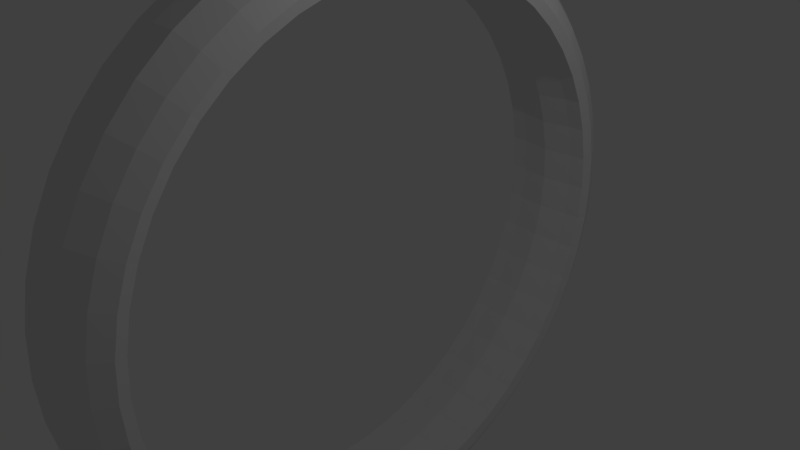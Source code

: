 # Source: Tor.blend  (saved by Blender 2.78.0; exported with 4.5.12 LTS)
import bpy
from mathutils import Matrix  # noqa: F401  (used for matrix-valued properties, if any)

bpy.ops.wm.read_factory_settings(use_empty=True)
scene = bpy.context.scene
scene.name = 'Scene'

# ---- collections
col_collection_1 = bpy.data.collections.new('Collection 1'); scene.collection.children.link(col_collection_1)

# ---- world
world_world = bpy.data.worlds.new('World'); scene.world = world_world
world_world.color = (0.05088, 0.05088, 0.05088)
world_world.use_sun_shadow = False
world_world.sun_shadow_jitter_overblur = 0.0
world_world.cycles.sampling_method = 'MANUAL'

# ---- cameras
cam_camera = bpy.data.cameras.new('Camera')
cam_camera.clip_end = 100.0
cam_camera.lens = 35.0
cam_camera.sensor_width = 32.0
cam_camera.sensor_height = 18.0
cam_camera.ortho_scale = 7.314
cam_camera.dof.focus_distance = 0.0
cam_camera.dof.aperture_fstop = 128.0

# ---- lights
light_lamp = bpy.data.lights.new('Lamp', 'POINT')
light_lamp.transmission_factor = 0.0
light_lamp.cutoff_distance = 30.0
light_lamp.energy = 100.0
light_lamp.shadow_buffer_clip_start = 1.001
light_lamp.shadow_soft_size = 0.1
light_lamp.shadow_maximum_resolution = 0.006
light_lamp.use_absolute_resolution = True

# ---- meshes
me_torus = bpy.data.meshes.new('Torus')
me_torus.from_pydata([(4.285, -0.0004575, -9.122e-08), (4.259, -0.001539, 0.3137), (4.048, -0.003571, 0.5584), (3.816, -0.006598, 0.6841), (3.671, -0.01032, 0.6514), (3.663, -0.01563, 0.4192), (3.603, -0.01606, -7.65e-08), (3.663, -0.01563, -0.4192), (3.671, -0.01032, -0.6514), (3.816, -0.006598, -0.6841), (4.048, -0.003571, -0.5584), (4.259, -0.001539, -0.3137), (4.248, 0.5588, -9.043e-08), (4.222, 0.5543, 0.3137), (4.012, 0.5247, 0.5583), (3.783, 0.4916, 0.684), (3.64, 0.469, 0.6513), (3.631, 0.4627, 0.4191), (3.572, 0.4544, -7.582e-08), (3.631, 0.4627, -0.4191), (3.64, 0.469, -0.6513), (3.783, 0.4916, -0.684), (4.012, 0.5247, -0.5583), (4.222, 0.5543, -0.3137), (4.138, 1.108, -8.808e-08), (4.113, 1.101, 0.3136), (3.909, 1.044, 0.5583), (3.686, 0.9812, 0.6839), (3.546, 0.9401, 0.6513), (3.537, 0.9328, 0.4191), (3.479, 0.9167, -7.384e-08), (3.537, 0.9328, -0.4191), (3.546, 0.9401, -0.6513), (3.686, 0.9812, -0.6839), (3.909, 1.044, -0.5583), (4.113, 1.101, -0.3136), (3.958, 1.639, -8.422e-08), (3.933, 1.628, 0.3136), (3.738, 1.545, 0.5582), (3.525, 1.454, 0.6839), (3.391, 1.395, 0.6512), (3.383, 1.386, 0.419), (3.327, 1.363, -7.059e-08), (3.383, 1.386, -0.419), (3.391, 1.395, -0.6512), (3.525, 1.454, -0.6839), (3.738, 1.545, -0.5582), (3.933, 1.628, -0.3136), (3.71, 2.141, -7.892e-08), (3.686, 2.127, 0.3135), (3.503, 2.019, 0.5581), (3.304, 1.901, 0.6838), (3.178, 1.825, 0.6512), (3.171, 1.816, 0.419), (3.118, 1.785, -6.612e-08), (3.171, 1.816, -0.419), (3.178, 1.825, -0.6512), (3.304, 1.901, -0.6838), (3.503, 2.019, -0.5581), (3.686, 2.127, -0.3135), (3.398, 2.607, -7.226e-08), (3.376, 2.589, 0.3135), (3.209, 2.459, 0.5581), (3.026, 2.316, 0.6838), (2.911, 2.225, 0.6512), (2.904, 2.214, 0.4189), (2.856, 2.177, -6.052e-08), (2.904, 2.214, -0.4189), (2.911, 2.225, -0.6512), (3.026, 2.316, -0.6838), (3.209, 2.459, -0.5581), (3.376, 2.589, -0.3135), (3.029, 3.028, -6.436e-08), (3.009, 3.007, 0.3134), (2.86, 2.857, 0.558), (2.697, 2.691, 0.6837), (2.595, 2.586, 0.6511), (2.588, 2.574, 0.4189), (2.545, 2.531, -5.387e-08), (2.588, 2.574, -0.4189), (2.595, 2.586, -0.6511), (2.697, 2.691, -0.6837), (2.86, 2.857, -0.558), (3.009, 3.007, -0.3134), (2.607, 3.397, -5.535e-08), (2.59, 3.374, 0.3134), (2.462, 3.205, 0.5579), (2.322, 3.02, 0.6837), (2.233, 2.902, 0.6511), (2.228, 2.89, 0.4189), (2.19, 2.841, -4.629e-08), (2.228, 2.89, -0.4189), (2.233, 2.902, -0.6511), (2.322, 3.02, -0.6837), (2.462, 3.205, -0.5579), (2.59, 3.374, -0.3134), (2.141, 3.708, -4.539e-08), (2.127, 3.683, 0.3134), (2.022, 3.499, 0.5579), (1.907, 3.297, 0.6837), (1.834, 3.169, 0.6511), (1.829, 3.156, 0.4188), (1.799, 3.103, -3.791e-08), (1.829, 3.156, -0.4188), (1.834, 3.169, -0.6511), (1.907, 3.297, -0.6837), (2.022, 3.499, -0.5579), (2.127, 3.683, -0.3134), (1.639, 3.956, -3.464e-08), (1.628, 3.929, 0.3133), (1.547, 3.733, 0.5579), (1.459, 3.518, 0.6836), (1.403, 3.381, 0.6511), (1.399, 3.368, 0.4188), (1.376, 3.311, -2.888e-08), (1.399, 3.368, -0.4188), (1.403, 3.381, -0.6511), (1.459, 3.518, -0.6836), (1.547, 3.733, -0.5579), (1.628, 3.929, -0.3133), (1.108, 4.136, -2.33e-08), (1.101, 4.108, 0.3133), (1.046, 3.903, 0.5579), (0.9865, 3.678, 0.6836), (0.9487, 3.535, 0.6511), (0.9458, 3.522, 0.4188), (0.9299, 3.462, -1.934e-08), (0.9458, 3.522, -0.4188), (0.9487, 3.535, -0.6511), (0.9865, 3.678, -0.6836), (1.046, 3.903, -0.5579), (1.101, 4.108, -0.3133), (0.5589, 4.245, -1.155e-08), (0.5551, 4.216, 0.3133), (0.5274, 4.006, 0.5579), (0.4971, 3.776, 0.6836), (0.4778, 3.629, 0.651), (0.476, 3.615, 0.4188), (0.4679, 3.554, -9.459e-09), (0.476, 3.615, -0.4188), (0.4778, 3.629, -0.651), (0.4971, 3.776, -0.6836), (0.5274, 4.006, -0.5579), (0.5551, 4.216, -0.3133), (-6.807e-05, 4.282, 3.969e-10), (-0.0002009, 4.253, 0.3133), (-0.0004695, 4.04, 0.5579), (-0.0008677, 3.808, 0.6836), (-0.001358, 3.66, 0.6511), (-0.002056, 3.647, 0.4188), (-0.002112, 3.585, 5.904e-10), (-0.002056, 3.647, -0.4188), (-0.001358, 3.66, -0.6511), (-0.0008676, 3.808, -0.6836), (-0.0004695, 4.04, -0.5579), (-0.0002009, 4.253, -0.3133), (-0.559, 4.245, 1.235e-08), (-0.5555, 4.216, 0.3133), (-0.5283, 4.006, 0.5579), (-0.4988, 3.776, 0.6836), (-0.4805, 3.629, 0.6511), (-0.4801, 3.615, 0.4188), (-0.4722, 3.554, 1.064e-08), (-0.4801, 3.615, -0.4188), (-0.4805, 3.629, -0.6511), (-0.4988, 3.776, -0.6836), (-0.5283, 4.006, -0.5579), (-0.5555, 4.216, -0.3133), (-1.108, 4.136, 2.41e-08), (-1.101, 4.108, 0.3134), (-1.047, 3.903, 0.5579), (-0.9883, 3.679, 0.6837), (-0.9515, 3.535, 0.6511), (-0.95, 3.522, 0.4188), (-0.9342, 3.463, 2.052e-08), (-0.95, 3.522, -0.4188), (-0.9515, 3.535, -0.6511), (-0.9883, 3.679, -0.6837), (-1.047, 3.903, -0.5579), (-1.101, 4.108, -0.3134), (-1.639, 3.956, 3.544e-08), (-1.628, 3.929, 0.3134), (-1.548, 3.733, 0.5579), (-1.461, 3.518, 0.6837), (-1.406, 3.381, 0.6511), (-1.404, 3.368, 0.4189), (-1.38, 3.311, 3.006e-08), (-1.404, 3.368, -0.4189), (-1.406, 3.381, -0.6511), (-1.461, 3.518, -0.6837), (-1.548, 3.733, -0.5579), (-1.628, 3.929, -0.3134), (-2.142, 3.709, 4.619e-08), (-2.128, 3.684, 0.3134), (-2.023, 3.499, 0.558), (-1.909, 3.298, 0.6837), (-1.837, 3.169, 0.6511), (-1.834, 3.157, 0.4189), (-1.803, 3.103, 3.91e-08), (-1.834, 3.157, -0.4189), (-1.837, 3.169, -0.6511), (-1.909, 3.298, -0.6837), (-2.023, 3.499, -0.558), (-2.128, 3.684, -0.3134), (-2.608, 3.398, 5.615e-08), (-2.591, 3.375, 0.3135), (-2.463, 3.206, 0.5581), (-2.324, 3.021, 0.6838), (-2.236, 2.902, 0.6512), (-2.232, 2.891, 0.4189), (-2.195, 2.842, 4.748e-08), (-2.232, 2.891, -0.4189), (-2.236, 2.902, -0.6512), (-2.324, 3.021, -0.6838), (-2.463, 3.206, -0.558), (-2.591, 3.375, -0.3135), (-3.029, 3.028, 6.516e-08), (-3.01, 3.008, 0.3135), (-2.861, 2.857, 0.5581), (-2.699, 2.692, 0.6838), (-2.598, 2.586, 0.6512), (-2.593, 2.575, 0.419), (-2.55, 2.532, 5.506e-08), (-2.593, 2.575, -0.419), (-2.598, 2.586, -0.6512), (-2.699, 2.692, -0.6838), (-2.861, 2.857, -0.5581), (-3.01, 3.008, -0.3135), (-3.399, 2.607, 7.306e-08), (-3.378, 2.59, 0.3136), (-3.211, 2.46, 0.5582), (-3.029, 2.317, 0.6839), (-2.914, 2.225, 0.6512), (-2.909, 2.215, 0.419), (-2.861, 2.178, 6.171e-08), (-2.909, 2.215, -0.419), (-2.914, 2.225, -0.6512), (-3.029, 2.317, -0.6839), (-3.211, 2.46, -0.5582), (-3.378, 2.59, -0.3136), (-3.71, 2.142, 7.973e-08), (-3.688, 2.127, 0.3136), (-3.505, 2.02, 0.5583), (-3.306, 1.902, 0.6839), (-3.181, 1.826, 0.6513), (-3.175, 1.817, 0.4191), (-3.123, 1.786, 6.732e-08), (-3.175, 1.817, -0.4191), (-3.181, 1.826, -0.6513), (-3.306, 1.902, -0.6839), (-3.505, 2.02, -0.5583), (-3.688, 2.127, -0.3136), (-3.959, 1.639, 8.503e-08), (-3.935, 1.628, 0.3137), (-3.74, 1.545, 0.5583), (-3.527, 1.454, 0.684), (-3.394, 1.395, 0.6513), (-3.388, 1.387, 0.4191), (-3.332, 1.363, 7.18e-08), (-3.388, 1.387, -0.4191), (-3.394, 1.395, -0.6513), (-3.527, 1.454, -0.684), (-3.74, 1.545, -0.5583), (-3.935, 1.628, -0.3137), (-4.139, 1.109, 8.889e-08), (-4.115, 1.101, 0.3137), (-3.911, 1.044, 0.5584), (-3.688, 0.9814, 0.6841), (-3.549, 0.9402, 0.6514), (-3.542, 0.933, 0.4192), (-3.485, 0.9171, 7.505e-08), (-3.542, 0.933, -0.4192), (-3.549, 0.9402, -0.6514), (-3.688, 0.9814, -0.6841), (-3.911, 1.044, -0.5584), (-4.115, 1.101, -0.3137), (-4.249, 0.5589, 9.124e-08), (-4.224, 0.5545, 0.3138), (-4.015, 0.5249, 0.5585), (-3.786, 0.4917, 0.6841), (-3.643, 0.4691, 0.6515), (-3.636, 0.4628, 0.4192), (-3.577, 0.4546, 7.703e-08), (-3.636, 0.4628, -0.4192), (-3.643, 0.4691, -0.6515), (-3.786, 0.4917, -0.6841), (-4.015, 0.5249, -0.5585), (-4.224, 0.5545, -0.3138), (-4.286, -0.0004357, 9.203e-08), (-4.261, -0.00154, 0.3138), (-4.05, -0.003572, 0.5586), (-3.819, -0.006599, 0.6842), (-3.675, -0.01032, 0.6515), (-3.668, -0.01564, 0.4193), (-3.609, -0.01606, 7.771e-08), (-3.668, -0.01564, -0.4193), (-3.675, -0.01032, -0.6515), (-3.819, -0.006599, -0.6842), (-4.05, -0.003572, -0.5586), (-4.261, -0.00154, -0.3138), (-4.249, -0.5598, 9.125e-08), (-4.226, -0.5578, 0.3139), (-4.016, -0.5322, 0.5587), (-3.787, -0.505, 0.6843), (-3.644, -0.4898, 0.6516), (-3.637, -0.4943, 0.4193), (-3.579, -0.4869, 7.706e-08), (-3.637, -0.4943, -0.4193), (-3.644, -0.4898, -0.6516), (-3.787, -0.505, -0.6843), (-4.016, -0.5322, -0.5587), (-4.226, -0.5578, -0.3139), (-4.14, -1.11, 8.891e-08), (-4.118, -1.105, 0.314), (-3.913, -1.052, 0.5588), (-3.69, -0.995, 0.6843), (-3.55, -0.9612, 0.6516), (-3.544, -0.9648, 0.4194), (-3.487, -0.9499, 7.511e-08), (-3.544, -0.9648, -0.4194), (-3.55, -0.9612, -0.6516), (-3.69, -0.995, -0.6843), (-3.913, -1.052, -0.5588), (-4.118, -1.105, -0.314), (-3.96, -1.641, 8.507e-08), (-3.939, -1.633, 0.314), (-3.743, -1.554, 0.5588), (-3.529, -1.468, 0.6844), (-3.396, -1.416, 0.6517), (-3.391, -1.419, 0.4194), (-3.336, -1.397, 7.188e-08), (-3.391, -1.419, -0.4194), (-3.396, -1.416, -0.6517), (-3.529, -1.468, -0.6844), (-3.743, -1.554, -0.5588), (-3.939, -1.633, -0.314), (-3.712, -2.144, 7.977e-08), (-3.693, -2.133, 0.314), (-3.509, -2.029, 0.5589), (-3.309, -1.916, 0.6845), (-3.184, -1.848, 0.6517), (-3.179, -1.85, 0.4195), (-3.128, -1.821, 6.743e-08), (-3.179, -1.85, -0.4195), (-3.184, -1.848, -0.6517), (-3.309, -1.916, -0.6845), (-3.509, -2.029, -0.5589), (-3.693, -2.133, -0.314), (-3.401, -2.61, 7.311e-08), (-3.383, -2.597, 0.3141), (-3.215, -2.47, 0.559), (-3.031, -2.332, 0.6845), (-2.917, -2.247, 0.6518), (-2.913, -2.249, 0.4195), (-2.866, -2.214, 6.183e-08), (-2.913, -2.249, -0.4195), (-2.917, -2.247, -0.6518), (-3.031, -2.332, -0.6845), (-3.215, -2.47, -0.559), (-3.383, -2.597, -0.3141), (-3.031, -3.031, 6.521e-08), (-3.016, -3.017, 0.3141), (-2.866, -2.869, 0.559), (-2.702, -2.708, 0.6846), (-2.6, -2.609, 0.6518), (-2.596, -2.61, 0.4196), (-2.555, -2.569, 5.518e-08), (-2.596, -2.61, -0.4196), (-2.6, -2.609, -0.6518), (-2.702, -2.708, -0.6846), (-2.866, -2.869, -0.559), (-3.016, -3.017, -0.3141), (-2.61, -3.401, 5.619e-08), (-2.597, -3.385, 0.3141), (-2.468, -3.219, 0.5591), (-2.327, -3.037, 0.6846), (-2.239, -2.926, 0.6518), (-2.236, -2.927, 0.4196), (-2.2, -2.881, 4.759e-08), (-2.236, -2.927, -0.4196), (-2.239, -2.926, -0.6518), (-2.327, -3.037, -0.6846), (-2.468, -3.219, -0.5591), (-2.597, -3.385, -0.3141), (-2.143, -3.713, 4.623e-08), (-2.133, -3.696, 0.3142), (-2.027, -3.514, 0.5591), (-1.911, -3.315, 0.6846), (-1.839, -3.193, 0.6519), (-1.837, -3.194, 0.4197), (-1.808, -3.144, 3.92e-08), (-1.837, -3.194, -0.4197), (-1.839, -3.193, -0.6519), (-1.911, -3.315, -0.6846), (-2.027, -3.514, -0.5591), (-2.133, -3.696, -0.3142), (-1.64, -3.961, 3.547e-08), (-1.633, -3.942, 0.3142), (-1.552, -3.748, 0.5592), (-1.463, -3.536, 0.6846), (-1.408, -3.406, 0.6519), (-1.406, -3.406, 0.4197), (-1.384, -3.353, 3.014e-08), (-1.406, -3.406, -0.4197), (-1.408, -3.406, -0.6519), (-1.463, -3.536, -0.6846), (-1.552, -3.748, -0.5592), (-1.633, -3.942, -0.3142), (-1.11, -4.141, 2.412e-08), (-1.104, -4.122, 0.3142), (-1.05, -3.919, 0.5592), (-0.9897, -3.697, 0.6847), (-0.9527, -3.561, 0.6519), (-0.9519, -3.56, 0.4197), (-0.9369, -3.505, 2.058e-08), (-0.9519, -3.56, -0.4197), (-0.9527, -3.561, -0.6519), (-0.9897, -3.697, -0.6847), (-1.05, -3.919, -0.5592), (-1.104, -4.122, -0.3142), (-0.5596, -4.25, 1.236e-08), (-0.557, -4.231, 0.3142), (-0.5296, -4.022, 0.5592), (-0.4996, -3.795, 0.6847), (-0.4811, -3.654, 0.6519), (-0.4811, -3.654, 0.4197), (-0.4736, -3.597, 1.067e-08), (-0.4811, -3.654, -0.4197), (-0.4811, -3.654, -0.6519), (-0.4996, -3.795, -0.6847), (-0.5296, -4.022, -0.5592), (-0.557, -4.231, -0.3142), (-4.656e-05, -4.287, 4.005e-10), (-0.0002023, -4.267, 0.3142), (-0.0004705, -4.057, 0.5592), (-0.0008695, -3.827, 0.6847), (-0.001359, -3.686, 0.6519), (-0.002061, -3.686, 0.4197), (-0.002117, -3.628, 5.91e-10), (-0.002061, -3.686, -0.4197), (-0.001359, -3.686, -0.6519), (-0.0008694, -3.827, -0.6847), (-0.0004704, -4.057, -0.5592), (-0.0002023, -4.267, -0.3142), (0.5595, -4.25, -1.156e-08), (0.5566, -4.231, 0.3142), (0.5286, -4.022, 0.5592), (0.4978, -3.795, 0.6846), (0.4784, -3.654, 0.6519), (0.4769, -3.654, 0.4197), (0.4693, -3.597, -9.488e-09), (0.4769, -3.654, -0.4197), (0.4784, -3.654, -0.6519), (0.4978, -3.795, -0.6846), (0.5286, -4.022, -0.5592), (0.5566, -4.231, -0.3142), (1.109, -4.141, -2.332e-08), (1.104, -4.122, 0.3142), (1.049, -3.919, 0.5591), (0.9879, -3.697, 0.6846), (0.9499, -3.56, 0.6519), (0.9477, -3.56, 0.4197), (0.9326, -3.504, -1.939e-08), (0.9477, -3.56, -0.4197), (0.9499, -3.56, -0.6519), (0.9879, -3.697, -0.6846), (1.049, -3.919, -0.5591), (1.104, -4.122, -0.3142), (1.64, -3.961, -3.467e-08), (1.632, -3.942, 0.3141), (1.55, -3.748, 0.5591), (1.461, -3.536, 0.6846), (1.405, -3.406, 0.6518), (1.402, -3.406, 0.4196), (1.38, -3.352, -2.895e-08), (1.402, -3.406, -0.4196), (1.405, -3.406, -0.6518), (1.461, -3.536, -0.6846), (1.55, -3.748, -0.5591), (1.632, -3.942, -0.3141), (2.143, -3.713, -4.542e-08), (2.132, -3.695, 0.3141), (2.026, -3.513, 0.559), (1.909, -3.315, 0.6846), (1.836, -3.193, 0.6518), (1.832, -3.193, 0.4196), (1.803, -3.143, -3.801e-08), (1.832, -3.193, -0.4196), (1.836, -3.193, -0.6518), (1.909, -3.315, -0.6846), (2.026, -3.513, -0.559), (2.132, -3.695, -0.3141), (2.609, -3.401, -5.539e-08), (2.596, -3.385, 0.3141), (2.466, -3.218, 0.559), (2.324, -3.037, 0.6845), (2.236, -2.926, 0.6518), (2.231, -2.926, 0.4195), (2.196, -2.88, -4.64e-08), (2.231, -2.926, -0.4195), (2.236, -2.926, -0.6518), (2.324, -3.037, -0.6845), (2.466, -3.218, -0.559), (2.596, -3.385, -0.3141), (3.031, -3.031, -6.44e-08), (3.015, -3.016, 0.314), (2.864, -2.868, 0.5589), (2.7, -2.707, 0.6845), (2.597, -2.609, 0.6517), (2.592, -2.609, 0.4195), (2.55, -2.568, -5.398e-08), (2.592, -2.609, -0.4195), (2.597, -2.609, -0.6517), (2.7, -2.707, -0.6845), (2.864, -2.868, -0.5589), (3.015, -3.016, -0.314), (3.4, -2.61, -7.23e-08), (3.382, -2.597, 0.314), (3.213, -2.47, 0.5588), (3.029, -2.332, 0.6844), (2.914, -2.247, 0.6517), (2.908, -2.248, 0.4194), (2.861, -2.213, -6.062e-08), (2.908, -2.248, -0.4194), (2.914, -2.247, -0.6517), (3.029, -2.332, -0.6844), (3.213, -2.47, -0.5588), (3.382, -2.597, -0.314), (3.712, -2.143, -7.896e-08), (3.691, -2.133, 0.314), (3.507, -2.029, 0.5588), (3.306, -1.916, 0.6843), (3.18, -1.847, 0.6516), (3.174, -1.849, 0.4194), (3.123, -1.82, -6.622e-08), (3.174, -1.849, -0.4194), (3.18, -1.847, -0.6516), (3.306, -1.916, -0.6843), (3.507, -2.029, -0.5588), (3.691, -2.133, -0.314), (3.959, -1.641, -8.426e-08), (3.937, -1.632, 0.3139), (3.741, -1.553, 0.5587), (3.527, -1.468, 0.6843), (3.393, -1.416, 0.6516), (3.386, -1.419, 0.4193), (3.331, -1.397, -7.067e-08), (3.386, -1.419, -0.4193), (3.393, -1.416, -0.6516), (3.527, -1.468, -0.6843), (3.741, -1.553, -0.5587), (3.937, -1.632, -0.3139), (4.139, -1.11, -8.811e-08), (4.116, -1.104, 0.3138), (3.911, -1.052, 0.5586), (3.687, -0.9948, 0.6842), (3.547, -0.961, 0.6515), (3.539, -0.9645, 0.4193), (3.482, -0.9496, -7.39e-08), (3.539, -0.9645, -0.4193), (3.547, -0.961, -0.6515), (3.687, -0.9948, -0.6842), (3.911, -1.052, -0.5586), (4.116, -1.104, -0.3138), (4.248, -0.5598, -9.044e-08), (4.224, -0.5576, 0.3138), (4.014, -0.532, 0.5585), (3.784, -0.5049, 0.6841), (3.64, -0.4897, 0.6515), (3.632, -0.4941, 0.4192), (3.573, -0.4867, -7.585e-08), (3.632, -0.4941, -0.4192), (3.64, -0.4897, -0.6515), (3.784, -0.5049, -0.6841), (4.014, -0.532, -0.5585), (4.224, -0.5576, -0.3138), (0.4679, 3.554, -9.459e-09)], [], [(0, 12, 13, 1), (1, 13, 14, 2), (2, 14, 15, 3), (3, 15, 16, 4), (4, 16, 17, 5), (5, 17, 18, 6), (6, 18, 19, 7), (7, 19, 20, 8), (8, 20, 21, 9), (9, 21, 22, 10), (10, 22, 23, 11), (11, 23, 12, 0), (12, 24, 25, 13), (13, 25, 26, 14), (14, 26, 27, 15), (15, 27, 28, 16), (16, 28, 29, 17), (17, 29, 30, 18), (18, 30, 31, 19), (19, 31, 32, 20), (20, 32, 33, 21), (21, 33, 34, 22), (22, 34, 35, 23), (23, 35, 24, 12), (24, 36, 37, 25), (25, 37, 38, 26), (26, 38, 39, 27), (27, 39, 40, 28), (28, 40, 41, 29), (29, 41, 42, 30), (30, 42, 43, 31), (31, 43, 44, 32), (32, 44, 45, 33), (33, 45, 46, 34), (34, 46, 47, 35), (35, 47, 36, 24), (36, 48, 49, 37), (37, 49, 50, 38), (38, 50, 51, 39), (39, 51, 52, 40), (40, 52, 53, 41), (41, 53, 54, 42), (42, 54, 55, 43), (43, 55, 56, 44), (44, 56, 57, 45), (45, 57, 58, 46), (46, 58, 59, 47), (47, 59, 48, 36), (48, 60, 61, 49), (49, 61, 62, 50), (50, 62, 63, 51), (51, 63, 64, 52), (52, 64, 65, 53), (53, 65, 66, 54), (54, 66, 67, 55), (55, 67, 68, 56), (56, 68, 69, 57), (57, 69, 70, 58), (58, 70, 71, 59), (59, 71, 60, 48), (60, 72, 73, 61), (61, 73, 74, 62), (62, 74, 75, 63), (63, 75, 76, 64), (64, 76, 77, 65), (65, 77, 78, 66), (66, 78, 79, 67), (67, 79, 80, 68), (68, 80, 81, 69), (69, 81, 82, 70), (70, 82, 83, 71), (71, 83, 72, 60), (72, 84, 85, 73), (73, 85, 86, 74), (74, 86, 87, 75), (75, 87, 88, 76), (76, 88, 89, 77), (77, 89, 90, 78), (78, 90, 91, 79), (79, 91, 92, 80), (80, 92, 93, 81), (81, 93, 94, 82), (82, 94, 95, 83), (83, 95, 84, 72), (84, 96, 97, 85), (85, 97, 98, 86), (86, 98, 99, 87), (87, 99, 100, 88), (88, 100, 101, 89), (89, 101, 102, 90), (90, 102, 103, 91), (91, 103, 104, 92), (92, 104, 105, 93), (93, 105, 106, 94), (94, 106, 107, 95), (95, 107, 96, 84), (96, 108, 109, 97), (97, 109, 110, 98), (98, 110, 111, 99), (99, 111, 112, 100), (100, 112, 113, 101), (101, 113, 114, 102), (102, 114, 115, 103), (103, 115, 116, 104), (104, 116, 117, 105), (105, 117, 118, 106), (106, 118, 119, 107), (107, 119, 108, 96), (108, 120, 121, 109), (109, 121, 122, 110), (110, 122, 123, 111), (111, 123, 124, 112), (112, 124, 125, 113), (113, 125, 126, 114), (114, 126, 127, 115), (115, 127, 128, 116), (116, 128, 129, 117), (117, 129, 130, 118), (118, 130, 131, 119), (119, 131, 120, 108), (120, 132, 133, 121), (121, 133, 134, 122), (122, 134, 135, 123), (123, 135, 136, 124), (124, 136, 137, 125), (125, 137, 138, 126), (126, 138, 139, 127), (127, 139, 140, 128), (128, 140, 141, 129), (129, 141, 142, 130), (130, 142, 143, 131), (131, 143, 132, 120), (132, 144, 145, 133), (133, 145, 146, 134), (134, 146, 147, 135), (135, 147, 148, 136), (136, 148, 149, 137), (137, 149, 150, 576), (576, 150, 151, 139), (139, 151, 152, 140), (140, 152, 153, 141), (141, 153, 154, 142), (142, 154, 155, 143), (143, 155, 144, 132), (144, 156, 157, 145), (145, 157, 158, 146), (146, 158, 159, 147), (147, 159, 160, 148), (148, 160, 161, 149), (149, 161, 162, 150), (150, 162, 163, 151), (151, 163, 164, 152), (152, 164, 165, 153), (153, 165, 166, 154), (154, 166, 167, 155), (155, 167, 156, 144), (156, 168, 169, 157), (157, 169, 170, 158), (158, 170, 171, 159), (159, 171, 172, 160), (160, 172, 173, 161), (161, 173, 174, 162), (162, 174, 175, 163), (163, 175, 176, 164), (164, 176, 177, 165), (165, 177, 178, 166), (166, 178, 179, 167), (167, 179, 168, 156), (168, 180, 181, 169), (169, 181, 182, 170), (170, 182, 183, 171), (171, 183, 184, 172), (172, 184, 185, 173), (173, 185, 186, 174), (174, 186, 187, 175), (175, 187, 188, 176), (176, 188, 189, 177), (177, 189, 190, 178), (178, 190, 191, 179), (179, 191, 180, 168), (180, 192, 193, 181), (181, 193, 194, 182), (182, 194, 195, 183), (183, 195, 196, 184), (184, 196, 197, 185), (185, 197, 198, 186), (186, 198, 199, 187), (187, 199, 200, 188), (188, 200, 201, 189), (189, 201, 202, 190), (190, 202, 203, 191), (191, 203, 192, 180), (192, 204, 205, 193), (193, 205, 206, 194), (194, 206, 207, 195), (195, 207, 208, 196), (196, 208, 209, 197), (197, 209, 210, 198), (198, 210, 211, 199), (199, 211, 212, 200), (200, 212, 213, 201), (201, 213, 214, 202), (202, 214, 215, 203), (203, 215, 204, 192), (204, 216, 217, 205), (205, 217, 218, 206), (206, 218, 219, 207), (207, 219, 220, 208), (208, 220, 221, 209), (209, 221, 222, 210), (210, 222, 223, 211), (211, 223, 224, 212), (212, 224, 225, 213), (213, 225, 226, 214), (214, 226, 227, 215), (215, 227, 216, 204), (216, 228, 229, 217), (217, 229, 230, 218), (218, 230, 231, 219), (219, 231, 232, 220), (220, 232, 233, 221), (221, 233, 234, 222), (222, 234, 235, 223), (223, 235, 236, 224), (224, 236, 237, 225), (225, 237, 238, 226), (226, 238, 239, 227), (227, 239, 228, 216), (228, 240, 241, 229), (229, 241, 242, 230), (230, 242, 243, 231), (231, 243, 244, 232), (232, 244, 245, 233), (233, 245, 246, 234), (234, 246, 247, 235), (235, 247, 248, 236), (236, 248, 249, 237), (237, 249, 250, 238), (238, 250, 251, 239), (239, 251, 240, 228), (240, 252, 253, 241), (241, 253, 254, 242), (242, 254, 255, 243), (243, 255, 256, 244), (244, 256, 257, 245), (245, 257, 258, 246), (246, 258, 259, 247), (247, 259, 260, 248), (248, 260, 261, 249), (249, 261, 262, 250), (250, 262, 263, 251), (251, 263, 252, 240), (252, 264, 265, 253), (253, 265, 266, 254), (254, 266, 267, 255), (255, 267, 268, 256), (256, 268, 269, 257), (257, 269, 270, 258), (258, 270, 271, 259), (259, 271, 272, 260), (260, 272, 273, 261), (261, 273, 274, 262), (262, 274, 275, 263), (263, 275, 264, 252), (264, 276, 277, 265), (265, 277, 278, 266), (266, 278, 279, 267), (267, 279, 280, 268), (268, 280, 281, 269), (269, 281, 282, 270), (270, 282, 283, 271), (271, 283, 284, 272), (272, 284, 285, 273), (273, 285, 286, 274), (274, 286, 287, 275), (275, 287, 276, 264), (276, 288, 289, 277), (277, 289, 290, 278), (278, 290, 291, 279), (279, 291, 292, 280), (280, 292, 293, 281), (281, 293, 294, 282), (282, 294, 295, 283), (283, 295, 296, 284), (284, 296, 297, 285), (285, 297, 298, 286), (286, 298, 299, 287), (287, 299, 288, 276), (288, 300, 301, 289), (289, 301, 302, 290), (290, 302, 303, 291), (291, 303, 304, 292), (292, 304, 305, 293), (293, 305, 306, 294), (294, 306, 307, 295), (295, 307, 308, 296), (296, 308, 309, 297), (297, 309, 310, 298), (298, 310, 311, 299), (299, 311, 300, 288), (300, 312, 313, 301), (301, 313, 314, 302), (302, 314, 315, 303), (303, 315, 316, 304), (304, 316, 317, 305), (305, 317, 318, 306), (306, 318, 319, 307), (307, 319, 320, 308), (308, 320, 321, 309), (309, 321, 322, 310), (310, 322, 323, 311), (311, 323, 312, 300), (312, 324, 325, 313), (313, 325, 326, 314), (314, 326, 327, 315), (315, 327, 328, 316), (316, 328, 329, 317), (317, 329, 330, 318), (318, 330, 331, 319), (319, 331, 332, 320), (320, 332, 333, 321), (321, 333, 334, 322), (322, 334, 335, 323), (323, 335, 324, 312), (324, 336, 337, 325), (325, 337, 338, 326), (326, 338, 339, 327), (327, 339, 340, 328), (328, 340, 341, 329), (329, 341, 342, 330), (330, 342, 343, 331), (331, 343, 344, 332), (332, 344, 345, 333), (333, 345, 346, 334), (334, 346, 347, 335), (335, 347, 336, 324), (336, 348, 349, 337), (337, 349, 350, 338), (338, 350, 351, 339), (339, 351, 352, 340), (340, 352, 353, 341), (341, 353, 354, 342), (342, 354, 355, 343), (343, 355, 356, 344), (344, 356, 357, 345), (345, 357, 358, 346), (346, 358, 359, 347), (347, 359, 348, 336), (348, 360, 361, 349), (349, 361, 362, 350), (350, 362, 363, 351), (351, 363, 364, 352), (352, 364, 365, 353), (353, 365, 366, 354), (354, 366, 367, 355), (355, 367, 368, 356), (356, 368, 369, 357), (357, 369, 370, 358), (358, 370, 371, 359), (359, 371, 360, 348), (360, 372, 373, 361), (361, 373, 374, 362), (362, 374, 375, 363), (363, 375, 376, 364), (364, 376, 377, 365), (365, 377, 378, 366), (366, 378, 379, 367), (367, 379, 380, 368), (368, 380, 381, 369), (369, 381, 382, 370), (370, 382, 383, 371), (371, 383, 372, 360), (372, 384, 385, 373), (373, 385, 386, 374), (374, 386, 387, 375), (375, 387, 388, 376), (376, 388, 389, 377), (377, 389, 390, 378), (378, 390, 391, 379), (379, 391, 392, 380), (380, 392, 393, 381), (381, 393, 394, 382), (382, 394, 395, 383), (383, 395, 384, 372), (384, 396, 397, 385), (385, 397, 398, 386), (386, 398, 399, 387), (387, 399, 400, 388), (388, 400, 401, 389), (389, 401, 402, 390), (390, 402, 403, 391), (391, 403, 404, 392), (392, 404, 405, 393), (393, 405, 406, 394), (394, 406, 407, 395), (395, 407, 396, 384), (396, 408, 409, 397), (397, 409, 410, 398), (398, 410, 411, 399), (399, 411, 412, 400), (400, 412, 413, 401), (401, 413, 414, 402), (402, 414, 415, 403), (403, 415, 416, 404), (404, 416, 417, 405), (405, 417, 418, 406), (406, 418, 419, 407), (407, 419, 408, 396), (408, 420, 421, 409), (409, 421, 422, 410), (410, 422, 423, 411), (411, 423, 424, 412), (412, 424, 425, 413), (413, 425, 426, 414), (414, 426, 427, 415), (415, 427, 428, 416), (416, 428, 429, 417), (417, 429, 430, 418), (418, 430, 431, 419), (419, 431, 420, 408), (420, 432, 433, 421), (421, 433, 434, 422), (422, 434, 435, 423), (423, 435, 436, 424), (424, 436, 437, 425), (425, 437, 438, 426), (426, 438, 439, 427), (427, 439, 440, 428), (428, 440, 441, 429), (429, 441, 442, 430), (430, 442, 443, 431), (431, 443, 432, 420), (432, 444, 445, 433), (433, 445, 446, 434), (434, 446, 447, 435), (435, 447, 448, 436), (436, 448, 449, 437), (437, 449, 450, 438), (438, 450, 451, 439), (439, 451, 452, 440), (440, 452, 453, 441), (441, 453, 454, 442), (442, 454, 455, 443), (443, 455, 444, 432), (444, 456, 457, 445), (445, 457, 458, 446), (446, 458, 459, 447), (447, 459, 460, 448), (448, 460, 461, 449), (449, 461, 462, 450), (450, 462, 463, 451), (451, 463, 464, 452), (452, 464, 465, 453), (453, 465, 466, 454), (454, 466, 467, 455), (455, 467, 456, 444), (456, 468, 469, 457), (457, 469, 470, 458), (458, 470, 471, 459), (459, 471, 472, 460), (460, 472, 473, 461), (461, 473, 474, 462), (462, 474, 475, 463), (463, 475, 476, 464), (464, 476, 477, 465), (465, 477, 478, 466), (466, 478, 479, 467), (467, 479, 468, 456), (468, 480, 481, 469), (469, 481, 482, 470), (470, 482, 483, 471), (471, 483, 484, 472), (472, 484, 485, 473), (473, 485, 486, 474), (474, 486, 487, 475), (475, 487, 488, 476), (476, 488, 489, 477), (477, 489, 490, 478), (478, 490, 491, 479), (479, 491, 480, 468), (480, 492, 493, 481), (481, 493, 494, 482), (482, 494, 495, 483), (483, 495, 496, 484), (484, 496, 497, 485), (485, 497, 498, 486), (486, 498, 499, 487), (487, 499, 500, 488), (488, 500, 501, 489), (489, 501, 502, 490), (490, 502, 503, 491), (491, 503, 492, 480), (492, 504, 505, 493), (493, 505, 506, 494), (494, 506, 507, 495), (495, 507, 508, 496), (496, 508, 509, 497), (497, 509, 510, 498), (498, 510, 511, 499), (499, 511, 512, 500), (500, 512, 513, 501), (501, 513, 514, 502), (502, 514, 515, 503), (503, 515, 504, 492), (504, 516, 517, 505), (505, 517, 518, 506), (506, 518, 519, 507), (507, 519, 520, 508), (508, 520, 521, 509), (509, 521, 522, 510), (510, 522, 523, 511), (511, 523, 524, 512), (512, 524, 525, 513), (513, 525, 526, 514), (514, 526, 527, 515), (515, 527, 516, 504), (516, 528, 529, 517), (517, 529, 530, 518), (518, 530, 531, 519), (519, 531, 532, 520), (520, 532, 533, 521), (521, 533, 534, 522), (522, 534, 535, 523), (523, 535, 536, 524), (524, 536, 537, 525), (525, 537, 538, 526), (526, 538, 539, 527), (527, 539, 528, 516), (528, 540, 541, 529), (529, 541, 542, 530), (530, 542, 543, 531), (531, 543, 544, 532), (532, 544, 545, 533), (533, 545, 546, 534), (534, 546, 547, 535), (535, 547, 548, 536), (536, 548, 549, 537), (537, 549, 550, 538), (538, 550, 551, 539), (539, 551, 540, 528), (540, 552, 553, 541), (541, 553, 554, 542), (542, 554, 555, 543), (543, 555, 556, 544), (544, 556, 557, 545), (545, 557, 558, 546), (546, 558, 559, 547), (547, 559, 560, 548), (548, 560, 561, 549), (549, 561, 562, 550), (550, 562, 563, 551), (551, 563, 552, 540), (552, 564, 565, 553), (553, 565, 566, 554), (554, 566, 567, 555), (555, 567, 568, 556), (556, 568, 569, 557), (557, 569, 570, 558), (558, 570, 571, 559), (559, 571, 572, 560), (560, 572, 573, 561), (561, 573, 574, 562), (562, 574, 575, 563), (563, 575, 564, 552), (564, 0, 1, 565), (565, 1, 2, 566), (566, 2, 3, 567), (567, 3, 4, 568), (568, 4, 5, 569), (569, 5, 6, 570), (570, 6, 7, 571), (571, 7, 8, 572), (572, 8, 9, 573), (573, 9, 10, 574), (574, 10, 11, 575), (575, 11, 0, 564)])
_uv = me_torus.uv_layers.new(name='UVMap')
_uv.uv.foreach_set('vector', [0.5004, 0.5028, 0.6679, 0.5028, 0.6653, 0.6067, 0.5002, 0.6067, 0.5002, 0.6067, 0.6653, 0.6067, 0.6584, 0.6901, 0.4996, 0.6901, 0.7172, 0.4996, 0.7068, 0.6584, 0.643, 0.6492, 0.6529, 0.4988, 0.6529, 0.4988, 0.643, 0.6492, 0.5879, 0.6409, 0.5973, 0.4977, 0.4977, 0.7199, 0.6409, 0.7199, 0.6339, 0.6367, 0.4969, 0.6367, 0.4969, 0.6367, 0.6339, 0.6367, 0.6293, 0.5028, 0.4966, 0.5028, 0.4966, 0.5028, 0.6293, 0.5028, 0.6339, 0.3688, 0.4969, 0.3688, 0.4969, 0.3688, 0.6339, 0.3688, 0.6409, 0.2856, 0.4977, 0.2856, 0.5973, 0.4977, 0.5879, 0.6409, 0.643, 0.6492, 0.6529, 0.4988, 0.6529, 0.4988, 0.643, 0.6492, 0.7068, 0.6584, 0.7172, 0.4996, 0.4996, 0.3155, 0.6584, 0.3155, 0.6653, 0.3988, 0.5002, 0.3988, 0.5002, 0.3988, 0.6653, 0.3988, 0.6679, 0.5028, 0.5004, 0.5028, 0.6679, 0.5028, 0.8326, 0.5028, 0.8276, 0.6068, 0.6653, 0.6067, 0.6653, 0.6067, 0.8276, 0.6068, 0.8145, 0.6901, 0.6584, 0.6901, 0.7068, 0.6584, 0.6757, 0.8145, 0.6135, 0.797, 0.643, 0.6492, 0.643, 0.6492, 0.6135, 0.797, 0.5599, 0.7816, 0.5879, 0.6409, 0.6409, 0.7199, 0.7816, 0.7199, 0.7686, 0.6367, 0.6339, 0.6367, 0.6339, 0.6367, 0.7686, 0.6367, 0.7597, 0.5028, 0.6293, 0.5028, 0.6293, 0.5028, 0.7597, 0.5028, 0.7686, 0.3688, 0.6339, 0.3688, 0.6339, 0.3688, 0.7686, 0.3688, 0.7816, 0.2856, 0.6409, 0.2856, 0.5879, 0.6409, 0.5599, 0.7816, 0.6135, 0.797, 0.643, 0.6492, 0.643, 0.6492, 0.6135, 0.797, 0.6757, 0.8145, 0.7068, 0.6584, 0.6584, 0.3155, 0.8145, 0.3155, 0.8276, 0.3988, 0.6653, 0.3988, 0.6653, 0.3988, 0.8276, 0.3988, 0.8326, 0.5028, 0.6679, 0.5028, 0.8326, 0.5028, 0.9917, 0.5028, 0.9843, 0.6068, 0.8276, 0.6068, 0.8276, 0.6068, 0.9843, 0.6068, 0.9652, 0.6901, 0.8145, 0.6901, 0.6757, 0.8145, 0.6245, 0.9652, 0.565, 0.9397, 0.6135, 0.797, 0.6135, 0.797, 0.565, 0.9397, 0.5137, 0.9175, 0.5599, 0.7816, 0.7816, 0.7199, 0.9175, 0.7199, 0.8986, 0.6367, 0.7686, 0.6367, 0.7686, 0.6367, 0.8986, 0.6367, 0.8856, 0.5028, 0.7597, 0.5028, 0.7597, 0.5028, 0.8856, 0.5028, 0.8986, 0.3688, 0.7686, 0.3688, 0.7686, 0.3688, 0.8986, 0.3688, 0.9175, 0.2856, 0.7816, 0.2856, 0.5599, 0.7816, 0.5137, 0.9175, 0.565, 0.9397, 0.6135, 0.797, 0.6135, 0.797, 0.565, 0.9397, 0.6245, 0.9652, 0.6757, 0.8145, 0.8145, 0.3155, 0.9652, 0.3155, 0.9843, 0.3988, 0.8276, 0.3988, 0.8276, 0.3988, 0.9843, 0.3988, 0.9917, 0.5028, 0.8326, 0.5028, 0.9917, 0.5028, 1.142, 0.5028, 1.133, 0.6068, 0.9843, 0.6068, 0.9843, 0.6068, 1.133, 0.6068, 1.108, 0.69, 0.9652, 0.6901, 0.6245, 0.9652, 0.5541, 1.108, 0.4983, 1.075, 0.565, 0.9397, 0.565, 0.9397, 0.4983, 1.075, 0.4503, 1.046, 0.5137, 0.9175, 0.9175, 0.7199, 1.046, 0.7199, 1.022, 0.6367, 0.8986, 0.6367, 0.8986, 0.6367, 1.022, 0.6367, 1.005, 0.5028, 0.8856, 0.5028, 0.8856, 0.5028, 1.005, 0.5028, 1.022, 0.3688, 0.8986, 0.3688, 0.8986, 0.3688, 1.022, 0.3688, 1.046, 0.2857, 0.9175, 0.2856, 0.5137, 0.9175, 0.4503, 1.046, 0.4983, 1.075, 0.565, 0.9397, 0.565, 0.9397, 0.4983, 1.075, 0.5541, 1.108, 0.6245, 0.9652, 0.9652, 0.3155, 1.108, 0.3155, 1.133, 0.3988, 0.9843, 0.3988, 0.9843, 0.3988, 1.133, 0.3988, 1.142, 0.5028, 0.9917, 0.5028, 0.1423, 0.5028, 0.282, 0.5028, 0.2704, 0.6068, 0.1328, 0.6068, 0.1328, 0.6068, 0.2704, 0.6068, 0.2402, 0.69, 0.1079, 0.69, 0.5541, 0.1079, 0.4657, 0.2402, 0.4146, 0.2001, 0.4983, 0.07485, 0.4983, 0.07485, 0.4146, 0.2001, 0.3705, 0.1654, 0.4503, 0.04612, 0.04612, 0.7199, 0.1654, 0.7199, 0.1359, 0.6367, 0.02175, 0.6367, 0.02175, 0.6367, 0.1359, 0.6367, 0.1154, 0.5028, 0.004844, 0.5028, 0.004844, 0.5028, 0.1154, 0.5028, 0.1359, 0.3688, 0.02175, 0.3688, 0.02175, 0.3688, 0.1359, 0.3688, 0.1654, 0.2857, 0.04612, 0.2857, 0.4503, 0.04612, 0.3705, 0.1654, 0.4146, 0.2001, 0.4983, 0.07485, 0.4983, 0.07485, 0.4146, 0.2001, 0.4657, 0.2402, 0.5541, 0.1079, 0.1079, 0.3155, 0.2402, 0.3155, 0.2704, 0.3988, 0.1328, 0.3988, 0.1328, 0.3988, 0.2704, 0.3988, 0.282, 0.5028, 0.1423, 0.5028, 0.282, 0.5028, 0.4083, 0.5028, 0.3949, 0.6068, 0.2704, 0.6068, 0.2704, 0.6068, 0.3949, 0.6068, 0.3598, 0.69, 0.2402, 0.69, 0.4657, 0.2402, 0.3608, 0.3598, 0.3152, 0.3134, 0.4146, 0.2001, 0.4146, 0.2001, 0.3152, 0.3134, 0.2759, 0.2733, 0.3705, 0.1654, 0.1654, 0.7199, 0.2733, 0.7199, 0.2392, 0.6367, 0.1359, 0.6367, 0.1359, 0.6367, 0.2392, 0.6367, 0.2153, 0.5028, 0.1154, 0.5028, 0.1154, 0.5028, 0.2153, 0.5028, 0.2392, 0.3688, 0.1359, 0.3688, 0.1359, 0.3688, 0.2392, 0.3688, 0.2733, 0.2857, 0.1654, 0.2857, 0.3705, 0.1654, 0.2759, 0.2733, 0.3152, 0.3134, 0.4146, 0.2001, 0.4146, 0.2001, 0.3152, 0.3134, 0.3608, 0.3598, 0.4657, 0.2402, 0.2402, 0.3155, 0.3598, 0.3155, 0.3949, 0.3988, 0.2704, 0.3988, 0.2704, 0.3988, 0.3949, 0.3988, 0.4083, 0.5028, 0.282, 0.5028, 0.4086, 0.5028, 0.2824, 0.5028, 0.271, 0.6068, 0.3954, 0.6068, 0.3954, 0.6068, 0.271, 0.6068, 0.2411, 0.69, 0.3608, 0.69, 0.3608, 0.3598, 0.2411, 0.4647, 0.2019, 0.4128, 0.3152, 0.3134, 0.3152, 0.3134, 0.2019, 0.4128, 0.1681, 0.3678, 0.2759, 0.2733, 0.2759, 0.7199, 0.1681, 0.7199, 0.1393, 0.6367, 0.2426, 0.6367, 0.2426, 0.6367, 0.1393, 0.6367, 0.119, 0.5028, 0.219, 0.5028, 0.219, 0.5028, 0.119, 0.5028, 0.1393, 0.3688, 0.2426, 0.3688, 0.2426, 0.3688, 0.1393, 0.3688, 0.1681, 0.2857, 0.2759, 0.2857, 0.2759, 0.2733, 0.1681, 0.3678, 0.2019, 0.4128, 0.3152, 0.3134, 0.3152, 0.3134, 0.2019, 0.4128, 0.2411, 0.4647, 0.3608, 0.3598, 0.3608, 0.3155, 0.2411, 0.3155, 0.271, 0.3987, 0.3954, 0.3988, 0.3954, 0.3988, 0.271, 0.3987, 0.2824, 0.5028, 0.4086, 0.5028, 0.2824, 0.5028, 0.1428, 0.5028, 0.1334, 0.6068, 0.271, 0.6068, 0.271, 0.6068, 0.1334, 0.6068, 0.1088, 0.69, 0.2411, 0.69, 0.2411, 0.4647, 0.1088, 0.553, 0.07656, 0.4965, 0.2019, 0.4128, 0.2019, 0.4128, 0.07656, 0.4965, 0.04878, 0.4475, 0.1681, 0.3678, 0.1681, 0.7199, 0.04878, 0.7199, 0.02517, 0.6367, 0.1393, 0.6367, 0.1393, 0.6367, 0.02517, 0.6367, 0.008461, 0.5028, 0.119, 0.5028, 0.119, 0.5028, 0.008461, 0.5028, 0.02517, 0.3688, 0.1393, 0.3688, 0.1393, 0.3688, 0.02517, 0.3688, 0.04878, 0.2857, 0.1681, 0.2857, 0.1681, 0.3678, 0.04878, 0.4475, 0.07656, 0.4965, 0.2019, 0.4128, 0.2019, 0.4128, 0.07656, 0.4965, 0.1088, 0.553, 0.2411, 0.4647, 0.2411, 0.3155, 0.1088, 0.3155, 0.1334, 0.3987, 0.271, 0.3987, 0.271, 0.3987, 0.1334, 0.3987, 0.1428, 0.5028, 0.2824, 0.5028, 0.1428, 0.5028, -0.007865, 0.5028, -0.01503, 0.6068, 0.1334, 0.6068, 0.1334, 0.6068, -0.01503, 0.6068, -0.03386, 0.69, 0.1088, 0.69, 0.1088, 0.553, -0.03386, 0.6234, -0.0586, 0.5631, 0.07656, 0.4965, 0.07656, 0.4965, -0.0586, 0.5631, -0.07989, 0.511, 0.04878, 0.4475, 0.04878, 0.7199, -0.07989, 0.7199, -0.09799, 0.6367, 0.02517, 0.6367, 0.02517, 0.6367, -0.09799, 0.6367, -0.1108, 0.5028, 0.008461, 0.5028, 0.008461, 0.5028, -0.1108, 0.5028, -0.09799, 0.3688, 0.02517, 0.3688, 0.02517, 0.3688, -0.09799, 0.3688, -0.07989, 0.2857, 0.04878, 0.2857, 0.04878, 0.4475, -0.07989, 0.511, -0.0586, 0.5631, 0.07656, 0.4965, 0.07656, 0.4965, -0.0586, 0.5631, -0.03386, 0.6234, 0.1088, 0.553, 0.1088, 0.3155, -0.03386, 0.3155, -0.01503, 0.3987, 0.1334, 0.3987, 0.1334, 0.3987, -0.01503, 0.3987, -0.007865, 0.5028, 0.1428, 0.5028, 0.9921, 0.5028, 0.8331, 0.5028, 0.8282, 0.6068, 0.985, 0.6068, 0.985, 0.6068, 0.8282, 0.6068, 0.8155, 0.69, 0.9661, 0.69, 0.9661, 0.6234, 0.8155, 0.6745, 0.7987, 0.6115, 0.9414, 0.5631, 0.9414, 0.5631, 0.7987, 0.6115, 0.7843, 0.5571, 0.9201, 0.511, 0.9201, 0.7199, 0.7843, 0.7199, 0.772, 0.6367, 0.902, 0.6367, 0.902, 0.6367, 0.772, 0.6367, 0.7633, 0.5028, 0.8892, 0.5028, 0.8892, 0.5028, 0.7633, 0.5028, 0.772, 0.3688, 0.902, 0.3688, 0.902, 0.3688, 0.772, 0.3688, 0.7843, 0.2857, 0.9201, 0.2857, 0.9201, 0.511, 0.7843, 0.5571, 0.7987, 0.6115, 0.9414, 0.5631, 0.9414, 0.5631, 0.7987, 0.6115, 0.8155, 0.6745, 0.9661, 0.6234, 0.9661, 0.3155, 0.8155, 0.3155, 0.8282, 0.3987, 0.985, 0.3987, 0.985, 0.3987, 0.8282, 0.3987, 0.8331, 0.5028, 0.9921, 0.5028, 0.8331, 0.5028, 0.6684, 0.5028, 0.6659, 0.6068, 0.8282, 0.6068, 0.8282, 0.6068, 0.6659, 0.6068, 0.6594, 0.69, 0.8155, 0.69, 0.8155, 0.6745, 0.6594, 0.7056, 0.6509, 0.6409, 0.7987, 0.6115, 0.7987, 0.6115, 0.6509, 0.6409, 0.6436, 0.5851, 0.7843, 0.5571, 0.7843, 0.7199, 0.6436, 0.7199, 0.6373, 0.6367, 0.772, 0.6367, 0.772, 0.6367, 0.6373, 0.6367, 0.6329, 0.5028, 0.7633, 0.5028, 0.7633, 0.5028, 0.6329, 0.5028, 0.6373, 0.3688, 0.772, 0.3688, 0.772, 0.3688, 0.6373, 0.3688, 0.6436, 0.2857, 0.7843, 0.2857, 0.7843, 0.5571, 0.6436, 0.5851, 0.6509, 0.6409, 0.7987, 0.6115, 0.7987, 0.6115, 0.6509, 0.6409, 0.6594, 0.7056, 0.8155, 0.6745, 0.8155, 0.3155, 0.6594, 0.3155, 0.6659, 0.3987, 0.8282, 0.3987, 0.8282, 0.3987, 0.6659, 0.3987, 0.6684, 0.5028, 0.8331, 0.5028, 0.6684, 0.5028, 0.5008, 0.5028, 0.5007, 0.6068, 0.6659, 0.6068, 0.6659, 0.6068, 0.5007, 0.6068, 0.5007, 0.69, 0.6594, 0.69, 0.6594, 0.7056, 0.5007, 0.716, 0.5005, 0.6508, 0.6509, 0.6409, 0.6509, 0.6409, 0.5005, 0.6508, 0.5004, 0.5945, 0.6436, 0.5851, 0.6436, 0.7199, 0.5004, 0.7199, 0.5003, 0.6367, 0.6373, 0.6367, 0.6373, 0.6367, 0.5003, 0.6367, 0.5003, 0.5028, 0.6329, 0.5028, 0.6329, 0.5028, 0.5003, 0.5028, 0.5003, 0.3688, 0.6373, 0.3688, 0.6373, 0.3688, 0.5003, 0.3688, 0.5004, 0.2857, 0.6436, 0.2857, 0.6436, 0.5851, 0.5004, 0.5945, 0.5005, 0.6508, 0.6509, 0.6409, 0.6509, 0.6409, 0.5005, 0.6508, 0.5007, 0.716, 0.6594, 0.7056, 0.6594, 0.3155, 0.5007, 0.3155, 0.5007, 0.3987, 0.6659, 0.3987, 0.6659, 0.3987, 0.5007, 0.3987, 0.5008, 0.5028, 0.6684, 0.5028, 0.5008, 0.5028, 0.3332, 0.5028, 0.3356, 0.6068, 0.5007, 0.6068, 0.5007, 0.6068, 0.3356, 0.6068, 0.3419, 0.69, 0.5007, 0.69, 0.5007, 0.716, 0.3419, 0.7056, 0.3502, 0.6409, 0.5005, 0.6508, 0.5005, 0.6508, 0.3502, 0.6409, 0.3572, 0.5851, 0.5004, 0.5945, 0.5004, 0.7199, 0.3572, 0.7199, 0.3633, 0.6367, 0.5003, 0.6367, 0.5003, 0.6367, 0.3633, 0.6367, 0.3676, 0.5028, 0.5003, 0.5028, 0.5003, 0.5028, 0.3676, 0.5028, 0.3633, 0.3688, 0.5003, 0.3688, 0.5003, 0.3688, 0.3633, 0.3688, 0.3572, 0.2857, 0.5004, 0.2857, 0.5004, 0.5945, 0.3572, 0.5851, 0.3502, 0.6409, 0.5005, 0.6508, 0.5005, 0.6508, 0.3502, 0.6409, 0.3419, 0.7056, 0.5007, 0.716, 0.5007, 0.3155, 0.3419, 0.3155, 0.3356, 0.3987, 0.5007, 0.3987, 0.5007, 0.3987, 0.3356, 0.3987, 0.3332, 0.5028, 0.5008, 0.5028, 0.3332, 0.5028, 0.1684, 0.5028, 0.1732, 0.6068, 0.3356, 0.6068, 0.3356, 0.6068, 0.1732, 0.6068, 0.1858, 0.69, 0.3419, 0.69, 0.3419, 0.7056, 0.1858, 0.6746, 0.2024, 0.6116, 0.3502, 0.6409, 0.3502, 0.6409, 0.2024, 0.6116, 0.2165, 0.5571, 0.3572, 0.5851, 0.3572, 0.7199, 0.2165, 0.7199, 0.2286, 0.6367, 0.3633, 0.6367, 0.3633, 0.6367, 0.2286, 0.6367, 0.2372, 0.5028, 0.3676, 0.5028, 0.3676, 0.5028, 0.2372, 0.5028, 0.2286, 0.3688, 0.3633, 0.3688, 0.3633, 0.3688, 0.2286, 0.3688, 0.2165, 0.2857, 0.3572, 0.2857, 0.3572, 0.5851, 0.2165, 0.5571, 0.2024, 0.6116, 0.3502, 0.6409, 0.3502, 0.6409, 0.2024, 0.6116, 0.1858, 0.6746, 0.3419, 0.7056, 0.3419, 0.3155, 0.1858, 0.3155, 0.1732, 0.3987, 0.3356, 0.3987, 0.3356, 0.3987, 0.1732, 0.3987, 0.1684, 0.5028, 0.3332, 0.5028, 0.1684, 0.5028, 0.009399, 0.5028, 0.01651, 0.6068, 0.1732, 0.6068, 0.1732, 0.6068, 0.01651, 0.6068, 0.03516, 0.69, 0.1858, 0.69, 0.1858, 0.6746, 0.03516, 0.6234, 0.05966, 0.5631, 0.2024, 0.6116, 0.2024, 0.6116, 0.05966, 0.5631, 0.08069, 0.511, 0.2165, 0.5571, 0.2165, 0.7199, 0.08069, 0.7199, 0.09857, 0.6367, 0.2286, 0.6367, 0.2286, 0.6367, 0.09857, 0.6367, 0.1113, 0.5028, 0.2372, 0.5028, 0.2372, 0.5028, 0.1113, 0.5028, 0.09857, 0.3688, 0.2286, 0.3688, 0.2286, 0.3688, 0.09857, 0.3688, 0.08069, 0.2857, 0.2165, 0.2857, 0.2165, 0.5571, 0.08069, 0.511, 0.05966, 0.5631, 0.2024, 0.6116, 0.2024, 0.6116, 0.05966, 0.5631, 0.03516, 0.6234, 0.1858, 0.6746, 0.1858, 0.3155, 0.03516, 0.3155, 0.01651, 0.3987, 0.1732, 0.3987, 0.1732, 0.3987, 0.01651, 0.3987, 0.009399, 0.5028, 0.1684, 0.5028, 0.009399, 0.5028, -0.1412, 0.5028, -0.1319, 0.6068, 0.01651, 0.6068, 0.01651, 0.6068, -0.1319, 0.6068, -0.1076, 0.69, 0.03516, 0.69, 0.03516, 0.6234, -0.1076, 0.5531, -0.07551, 0.4965, 0.05966, 0.5631, 0.05966, 0.5631, -0.07551, 0.4965, -0.04798, 0.4476, 0.08069, 0.511, 0.08069, 0.7199, -0.04798, 0.7199, -0.02458, 0.6367, 0.09857, 0.6367, 0.09857, 0.6367, -0.02458, 0.6367, -0.007939, 0.5028, 0.1113, 0.5028, 0.1113, 0.5028, -0.007939, 0.5028, -0.02458, 0.3688, 0.09857, 0.3688, 0.09857, 0.3688, -0.02458, 0.3688, -0.04798, 0.2857, 0.08069, 0.2857, 0.08069, 0.511, -0.04798, 0.4476, -0.07551, 0.4965, 0.05966, 0.5631, 0.05966, 0.5631, -0.07551, 0.4965, -0.1076, 0.5531, 0.03516, 0.6234, 0.03516, 0.3155, -0.1076, 0.3155, -0.1319, 0.3988, 0.01651, 0.3987, 0.01651, 0.3987, -0.1319, 0.3988, -0.1412, 0.5028, 0.009399, 0.5028, 0.8588, 0.5028, 0.7192, 0.5028, 0.7305, 0.6068, 0.8681, 0.6068, 0.8681, 0.6068, 0.7305, 0.6068, 0.7601, 0.69, 0.8924, 0.69, 0.8924, 0.5531, 0.7601, 0.4647, 0.7992, 0.4128, 0.9245, 0.4965, 0.9245, 0.4965, 0.7992, 0.4128, 0.8327, 0.3679, 0.952, 0.4476, 0.952, 0.7199, 0.8327, 0.7199, 0.8612, 0.6367, 0.9754, 0.6367, 0.9754, 0.6367, 0.8612, 0.6367, 0.8815, 0.5028, 0.9921, 0.5028, 0.9921, 0.5028, 0.8815, 0.5028, 0.8612, 0.3688, 0.9754, 0.3688, 0.9754, 0.3688, 0.8612, 0.3688, 0.8327, 0.2857, 0.952, 0.2857, 0.952, 0.4476, 0.8327, 0.3679, 0.7992, 0.4128, 0.9245, 0.4965, 0.9245, 0.4965, 0.7992, 0.4128, 0.7601, 0.4647, 0.8924, 0.5531, 0.8924, 0.3155, 0.7601, 0.3155, 0.7305, 0.3988, 0.8681, 0.3988, 0.8681, 0.3988, 0.7305, 0.3988, 0.7192, 0.5028, 0.8588, 0.5028, 0.7192, 0.5028, 0.593, 0.5028, 0.6061, 0.6068, 0.7305, 0.6068, 0.7305, 0.6068, 0.6061, 0.6068, 0.6405, 0.69, 0.7601, 0.69, 0.7601, 0.4647, 0.6405, 0.3598, 0.6858, 0.3135, 0.7992, 0.4128, 0.7992, 0.4128, 0.6858, 0.3135, 0.7248, 0.2733, 0.8327, 0.3679, 0.8327, 0.7199, 0.7248, 0.7199, 0.758, 0.6367, 0.8612, 0.6367, 0.8612, 0.6367, 0.758, 0.6367, 0.7816, 0.5028, 0.8815, 0.5028, 0.8815, 0.5028, 0.7816, 0.5028, 0.758, 0.3688, 0.8612, 0.3688, 0.8612, 0.3688, 0.758, 0.3688, 0.7248, 0.2857, 0.8327, 0.2857, 0.8327, 0.3679, 0.7248, 0.2733, 0.6858, 0.3135, 0.7992, 0.4128, 0.7992, 0.4128, 0.6858, 0.3135, 0.6405, 0.3598, 0.7601, 0.4647, 0.7601, 0.3155, 0.6405, 0.3155, 0.6061, 0.3988, 0.7305, 0.3988, 0.7305, 0.3988, 0.6061, 0.3988, 0.593, 0.5028, 0.7192, 0.5028, 0.4082, 0.5028, 0.2819, 0.5028, 0.2704, 0.6068, 0.3948, 0.6068, 0.3948, 0.6068, 0.2704, 0.6068, 0.2402, 0.6901, 0.3598, 0.69, 0.6405, 0.3598, 0.5355, 0.2402, 0.5864, 0.2002, 0.6858, 0.3135, 0.6858, 0.3135, 0.5864, 0.2002, 0.6302, 0.1654, 0.7248, 0.2733, 0.2733, 0.7199, 0.1654, 0.7199, 0.1359, 0.6367, 0.2392, 0.6367, 0.2392, 0.6367, 0.1359, 0.6367, 0.1154, 0.5028, 0.2153, 0.5028, 0.2153, 0.5028, 0.1154, 0.5028, 0.1359, 0.3688, 0.2392, 0.3688, 0.2392, 0.3688, 0.1359, 0.3688, 0.1654, 0.2856, 0.2733, 0.2857, 0.7248, 0.2733, 0.6302, 0.1654, 0.5864, 0.2002, 0.6858, 0.3135, 0.6858, 0.3135, 0.5864, 0.2002, 0.5355, 0.2402, 0.6405, 0.3598, 0.3598, 0.3155, 0.2402, 0.3155, 0.2704, 0.3988, 0.3948, 0.3988, 0.3948, 0.3988, 0.2704, 0.3988, 0.2819, 0.5028, 0.4082, 0.5028, 0.2819, 0.5028, 0.1422, 0.5028, 0.1327, 0.6068, 0.2704, 0.6068, 0.2704, 0.6068, 0.1327, 0.6068, 0.1079, 0.6901, 0.2402, 0.6901, 0.5355, 0.2402, 0.4471, 0.1079, 0.5027, 0.07489, 0.5864, 0.2002, 0.5864, 0.2002, 0.5027, 0.07489, 0.5505, 0.04614, 0.6302, 0.1654, 0.1654, 0.7199, 0.04614, 0.7199, 0.02175, 0.6367, 0.1359, 0.6367, 0.1359, 0.6367, 0.02175, 0.6367, 0.004844, 0.5028, 0.1154, 0.5028, 0.1154, 0.5028, 0.004844, 0.5028, 0.02175, 0.3688, 0.1359, 0.3688, 0.1359, 0.3688, 0.02175, 0.3688, 0.04614, 0.2856, 0.1654, 0.2856, 0.6302, 0.1654, 0.5505, 0.04614, 0.5027, 0.07489, 0.5864, 0.2002, 0.5864, 0.2002, 0.5027, 0.07489, 0.4471, 0.1079, 0.5355, 0.2402, 0.2402, 0.3155, 0.1079, 0.3155, 0.1327, 0.3988, 0.2704, 0.3988, 0.2704, 0.3988, 0.1327, 0.3988, 0.1422, 0.5028, 0.2819, 0.5028, 0.1422, 0.5028, -0.008394, 0.5028, -0.01571, 0.6067, 0.1327, 0.6068, 0.1327, 0.6068, -0.01571, 0.6067, -0.03481, 0.6901, 0.1079, 0.6901, 0.4471, 0.1079, 0.3767, -0.03481, 0.4359, -0.06027, 0.5027, 0.07489, 0.5027, 0.07489, 0.4359, -0.06027, 0.4871, -0.08253, 0.5505, 0.04614, 0.04614, 0.7199, -0.08253, 0.7199, -0.1014, 0.6367, 0.02175, 0.6367, 0.02175, 0.6367, -0.1014, 0.6367, -0.1144, 0.5028, 0.004844, 0.5028, 0.004844, 0.5028, -0.1144, 0.5028, -0.1014, 0.3688, 0.02175, 0.3688, 0.02175, 0.3688, -0.1014, 0.3688, -0.08253, 0.2856, 0.04614, 0.2856, 0.5505, 0.04614, 0.4871, -0.08253, 0.4359, -0.06027, 0.5027, 0.07489, 0.5027, 0.07489, 0.4359, -0.06027, 0.3767, -0.03481, 0.4471, 0.1079, 0.1079, 0.3155, -0.03481, 0.3155, -0.01571, 0.3988, 0.1327, 0.3988, 0.1327, 0.3988, -0.01571, 0.3988, -0.008394, 0.5028, 0.1422, 0.5028, 0.9916, 0.5028, 0.8326, 0.5028, 0.8276, 0.6067, 0.9843, 0.6067, 0.9843, 0.6067, 0.8276, 0.6067, 0.8145, 0.6901, 0.9652, 0.6901, 0.3767, 0.9652, 0.3255, 0.8145, 0.3874, 0.797, 0.4359, 0.9397, 0.4359, 0.9397, 0.3874, 0.797, 0.4409, 0.7816, 0.4871, 0.9175, 0.9175, 0.7199, 0.7816, 0.7199, 0.7686, 0.6367, 0.8986, 0.6367, 0.8986, 0.6367, 0.7686, 0.6367, 0.7597, 0.5028, 0.8856, 0.5028, 0.8856, 0.5028, 0.7597, 0.5028, 0.7686, 0.3688, 0.8986, 0.3688, 0.8986, 0.3688, 0.7686, 0.3688, 0.7816, 0.2856, 0.9175, 0.2856, 0.4871, 0.9175, 0.4409, 0.7816, 0.3874, 0.797, 0.4359, 0.9397, 0.4359, 0.9397, 0.3874, 0.797, 0.3255, 0.8145, 0.3767, 0.9652, 0.9652, 0.3155, 0.8145, 0.3155, 0.8276, 0.3988, 0.9843, 0.3988, 0.9843, 0.3988, 0.8276, 0.3988, 0.8326, 0.5028, 0.9916, 0.5028, 0.8326, 0.5028, 0.6679, 0.5028, 0.6653, 0.6067, 0.8276, 0.6067, 0.8276, 0.6067, 0.6653, 0.6067, 0.6584, 0.6901, 0.8145, 0.6901, 0.3255, 0.8145, 0.2944, 0.6584, 0.358, 0.6492, 0.3874, 0.797, 0.3874, 0.797, 0.358, 0.6492, 0.4129, 0.6409, 0.4409, 0.7816, 0.7816, 0.7199, 0.6409, 0.7199, 0.6339, 0.6367, 0.7686, 0.6367, 0.7686, 0.6367, 0.6339, 0.6367, 0.6293, 0.5028, 0.7597, 0.5028, 0.7597, 0.5028, 0.6293, 0.5028, 0.6339, 0.3688, 0.7686, 0.3688, 0.7686, 0.3688, 0.6339, 0.3688, 0.6409, 0.2856, 0.7816, 0.2856, 0.4409, 0.7816, 0.4129, 0.6409, 0.358, 0.6492, 0.3874, 0.797, 0.3874, 0.797, 0.358, 0.6492, 0.2944, 0.6584, 0.3255, 0.8145, 0.8145, 0.3155, 0.6584, 0.3155, 0.6653, 0.3988, 0.8276, 0.3988, 0.8276, 0.3988, 0.6653, 0.3988, 0.6679, 0.5028, 0.8326, 0.5028, 0.6679, 0.5028, 0.5004, 0.5028, 0.5002, 0.6067, 0.6653, 0.6067, 0.6653, 0.6067, 0.5002, 0.6067, 0.4996, 0.6901, 0.6584, 0.6901, 0.2944, 0.6584, 0.284, 0.4996, 0.3481, 0.4988, 0.358, 0.6492, 0.358, 0.6492, 0.3481, 0.4988, 0.4035, 0.4977, 0.4129, 0.6409, 0.6409, 0.7199, 0.4977, 0.7199, 0.4969, 0.6367, 0.6339, 0.6367, 0.6339, 0.6367, 0.4969, 0.6367, 0.4966, 0.5028, 0.6293, 0.5028, 0.6293, 0.5028, 0.4966, 0.5028, 0.4969, 0.3688, 0.6339, 0.3688, 0.6339, 0.3688, 0.4969, 0.3688, 0.4977, 0.2856, 0.6409, 0.2856, 0.4129, 0.6409, 0.4035, 0.4977, 0.3481, 0.4988, 0.358, 0.6492, 0.358, 0.6492, 0.3481, 0.4988, 0.284, 0.4996, 0.2944, 0.6584, 0.6584, 0.3155, 0.4996, 0.3154, 0.5002, 0.3988, 0.6653, 0.3988, 0.6653, 0.3988, 0.5002, 0.3988, 0.5004, 0.5028, 0.6679, 0.5028, 0.5004, 0.5028, 0.3329, 0.5028, 0.3351, 0.6067, 0.5002, 0.6067, 0.5002, 0.6067, 0.3351, 0.6067, 0.3408, 0.6901, 0.4996, 0.6901, 0.284, 0.4996, 0.2944, 0.3408, 0.3579, 0.3483, 0.3481, 0.4988, 0.3481, 0.4988, 0.3579, 0.3483, 0.4129, 0.3545, 0.4035, 0.4977, 0.4977, 0.7199, 0.3545, 0.7199, 0.3599, 0.6367, 0.4969, 0.6367, 0.4969, 0.6367, 0.3599, 0.6367, 0.364, 0.5028, 0.4966, 0.5028, 0.4966, 0.5028, 0.364, 0.5028, 0.3599, 0.3688, 0.4969, 0.3688, 0.4969, 0.3688, 0.3599, 0.3688, 0.3545, 0.2856, 0.4977, 0.2856, 0.4035, 0.4977, 0.4129, 0.3545, 0.3579, 0.3483, 0.3481, 0.4988, 0.3481, 0.4988, 0.3579, 0.3483, 0.2944, 0.3408, 0.284, 0.4996, 0.4996, 0.3154, 0.3408, 0.3154, 0.3351, 0.3988, 0.5002, 0.3988, 0.5002, 0.3988, 0.3351, 0.3988, 0.3329, 0.5028, 0.5004, 0.5028, 0.3329, 0.5028, 0.1683, 0.5028, 0.1729, 0.6067, 0.3351, 0.6067, 0.3351, 0.6067, 0.1729, 0.6067, 0.1847, 0.6901, 0.3408, 0.6901, 0.2944, 0.3408, 0.3254, 0.1847, 0.3872, 0.2005, 0.3579, 0.3483, 0.3579, 0.3483, 0.3872, 0.2005, 0.4408, 0.2138, 0.4129, 0.3545, 0.3545, 0.7199, 0.2138, 0.7199, 0.2252, 0.6367, 0.3599, 0.6367, 0.3599, 0.6367, 0.2252, 0.6367, 0.2336, 0.5028, 0.364, 0.5028, 0.364, 0.5028, 0.2336, 0.5028, 0.2252, 0.3688, 0.3599, 0.3688, 0.3599, 0.3688, 0.2252, 0.3688, 0.2138, 0.2856, 0.3545, 0.2856, 0.4129, 0.3545, 0.4408, 0.2138, 0.3872, 0.2005, 0.3579, 0.3483, 0.3579, 0.3483, 0.3872, 0.2005, 0.3254, 0.1847, 0.2944, 0.3408, 0.3408, 0.3154, 0.1847, 0.3154, 0.1729, 0.3988, 0.3351, 0.3988, 0.3351, 0.3988, 0.1729, 0.3988, 0.1683, 0.5028, 0.3329, 0.5028, 0.1683, 0.5028, 0.009397, 0.5028, 0.0163, 0.6067, 0.1729, 0.6067, 0.1729, 0.6067, 0.0163, 0.6067, 0.034, 0.6901, 0.1847, 0.6901, 0.3254, 0.1847, 0.3765, 0.034, 0.4357, 0.05768, 0.3872, 0.2005, 0.3872, 0.2005, 0.4357, 0.05768, 0.487, 0.07794, 0.4408, 0.2138, 0.2138, 0.7199, 0.07794, 0.7199, 0.09516, 0.6367, 0.2252, 0.6367, 0.2252, 0.6367, 0.09516, 0.6367, 0.1077, 0.5028, 0.2336, 0.5028, 0.2336, 0.5028, 0.1077, 0.5028, 0.09516, 0.3688, 0.2252, 0.3688, 0.2252, 0.3688, 0.09516, 0.3688, 0.07794, 0.2856, 0.2138, 0.2856, 0.4408, 0.2138, 0.487, 0.07794, 0.4357, 0.05768, 0.3872, 0.2005, 0.3872, 0.2005, 0.4357, 0.05768, 0.3765, 0.034, 0.3254, 0.1847, 0.1847, 0.3154, 0.034, 0.3154, 0.0163, 0.3988, 0.1729, 0.3988, 0.1729, 0.3988, 0.0163, 0.3988, 0.009397, 0.5028, 0.1683, 0.5028, 0.009397, 0.5028, -0.1411, 0.5028, -0.132, 0.6067, 0.0163, 0.6067, 0.0163, 0.6067, -0.132, 0.6067, -0.1088, 0.6901, 0.034, 0.6901, 0.3765, 0.034, 0.4469, -0.1088, 0.5023, -0.07756, 0.4357, 0.05768, 0.4357, 0.05768, 0.5023, -0.07756, 0.5504, -0.05076, 0.487, 0.07794, 0.07794, 0.7199, -0.05076, 0.7199, -0.02799, 0.6367, 0.09516, 0.6367, 0.09516, 0.6367, -0.02799, 0.6367, -0.01156, 0.5028, 0.1077, 0.5028, 0.1077, 0.5028, -0.01156, 0.5028, -0.02799, 0.3688, 0.09516, 0.3688, 0.09516, 0.3688, -0.02799, 0.3688, -0.05076, 0.2856, 0.07794, 0.2856, 0.487, 0.07794, 0.5504, -0.05076, 0.5023, -0.07756, 0.4357, 0.05768, 0.4357, 0.05768, 0.5023, -0.07756, 0.4469, -0.1088, 0.3765, 0.034, 0.034, 0.3154, -0.1088, 0.3154, -0.132, 0.3988, 0.0163, 0.3988, 0.0163, 0.3988, -0.132, 0.3988, -0.1411, 0.5028, 0.009397, 0.5028, 0.8589, 0.5028, 0.7194, 0.5028, 0.7305, 0.6067, 0.868, 0.6067, 0.868, 0.6067, 0.7305, 0.6067, 0.7589, 0.6901, 0.8912, 0.6901, 0.4469, 0.8912, 0.5353, 0.7589, 0.586, 0.797, 0.5023, 0.9224, 0.5023, 0.9224, 0.586, 0.797, 0.6301, 0.8299, 0.5504, 0.9492, 0.9492, 0.7199, 0.8299, 0.7199, 0.8578, 0.6367, 0.972, 0.6367, 0.972, 0.6367, 0.8578, 0.6367, 0.8779, 0.5028, 0.9884, 0.5028, 0.9884, 0.5028, 0.8779, 0.5028, 0.8578, 0.3688, 0.972, 0.3688, 0.972, 0.3688, 0.8578, 0.3688, 0.8299, 0.2856, 0.9492, 0.2856, 0.5504, 0.9492, 0.6301, 0.8299, 0.586, 0.797, 0.5023, 0.9224, 0.5023, 0.9224, 0.586, 0.797, 0.5353, 0.7589, 0.4469, 0.8912, 0.8912, 0.3154, 0.7589, 0.3154, 0.7305, 0.3988, 0.868, 0.3988, 0.868, 0.3988, 0.7305, 0.3988, 0.7194, 0.5028, 0.8589, 0.5028, 0.7194, 0.5028, 0.5933, 0.5028, 0.6062, 0.6067, 0.7305, 0.6067, 0.7305, 0.6067, 0.6062, 0.6067, 0.6392, 0.6901, 0.7589, 0.6901, 0.5353, 0.7589, 0.6402, 0.6392, 0.6854, 0.6837, 0.586, 0.797, 0.586, 0.797, 0.6854, 0.6837, 0.7247, 0.722, 0.6301, 0.8299, 0.8299, 0.7199, 0.722, 0.7199, 0.7546, 0.6367, 0.8578, 0.6367, 0.8578, 0.6367, 0.7546, 0.6367, 0.7779, 0.5028, 0.8779, 0.5028, 0.8779, 0.5028, 0.7779, 0.5028, 0.7546, 0.3688, 0.8578, 0.3688, 0.8578, 0.3688, 0.7546, 0.3688, 0.722, 0.2856, 0.8299, 0.2856, 0.6301, 0.8299, 0.7247, 0.722, 0.6854, 0.6837, 0.586, 0.797, 0.586, 0.797, 0.6854, 0.6837, 0.6402, 0.6392, 0.5353, 0.7589, 0.7589, 0.3154, 0.6392, 0.3154, 0.6062, 0.3988, 0.7305, 0.3988, 0.7305, 0.3988, 0.6062, 0.3988, 0.5933, 0.5028, 0.7194, 0.5028, 0.5936, 0.5028, 0.7198, 0.5028, 0.7311, 0.6067, 0.6067, 0.6067, 0.6067, 0.6067, 0.7311, 0.6067, 0.7599, 0.6901, 0.6402, 0.6901, 0.6402, 0.6392, 0.7599, 0.5342, 0.7988, 0.5842, 0.6854, 0.6837, 0.6854, 0.6837, 0.7988, 0.5842, 0.8326, 0.6274, 0.7247, 0.722, 0.7247, 0.7199, 0.8326, 0.7199, 0.8612, 0.6367, 0.758, 0.6367, 0.758, 0.6367, 0.8612, 0.6367, 0.8815, 0.5028, 0.7816, 0.5028, 0.7816, 0.5028, 0.8815, 0.5028, 0.8612, 0.3688, 0.758, 0.3688, 0.758, 0.3688, 0.8612, 0.3688, 0.8326, 0.2856, 0.7247, 0.2856, 0.7247, 0.722, 0.8326, 0.6274, 0.7988, 0.5842, 0.6854, 0.6837, 0.6854, 0.6837, 0.7988, 0.5842, 0.7599, 0.5342, 0.6402, 0.6392, 0.6402, 0.3154, 0.7599, 0.3154, 0.7311, 0.3988, 0.6067, 0.3988, 0.6067, 0.3988, 0.7311, 0.3988, 0.7198, 0.5028, 0.5936, 0.5028, 0.7198, 0.5028, 0.8594, 0.5028, 0.8686, 0.6067, 0.7311, 0.6067, 0.7311, 0.6067, 0.8686, 0.6067, 0.8922, 0.6901, 0.7599, 0.6901, 0.7599, 0.5342, 0.8922, 0.4458, 0.9241, 0.5004, 0.7988, 0.5842, 0.7988, 0.5842, 0.9241, 0.5004, 0.9519, 0.5477, 0.8326, 0.6274, 0.8326, 0.7199, 0.9519, 0.7199, 0.9754, 0.6367, 0.8612, 0.6367, 0.8612, 0.6367, 0.9754, 0.6367, 0.9921, 0.5028, 0.8815, 0.5028, 0.8815, 0.5028, 0.9921, 0.5028, 0.9754, 0.3688, 0.8612, 0.3688, 0.8612, 0.3688, 0.9754, 0.3688, 0.9519, 0.2856, 0.8326, 0.2856, 0.8326, 0.6274, 0.9519, 0.5477, 0.9241, 0.5004, 0.7988, 0.5842, 0.7988, 0.5842, 0.9241, 0.5004, 0.8922, 0.4458, 0.7599, 0.5342, 0.7599, 0.3154, 0.8922, 0.3154, 0.8686, 0.3988, 0.7311, 0.3988, 0.7311, 0.3988, 0.8686, 0.3988, 0.8594, 0.5028, 0.7198, 0.5028, 0.8594, 0.5028, 1.01, 0.5028, 1.017, 0.6067, 0.8686, 0.6067, 0.8686, 0.6067, 1.017, 0.6067, 1.035, 0.6901, 0.8922, 0.6901, 0.8922, 0.4458, 1.035, 0.3754, 1.059, 0.4337, 0.9241, 0.5004, 0.9241, 0.5004, 1.059, 0.4337, 1.081, 0.4842, 0.9519, 0.5477, 0.9519, 0.7199, 1.081, 0.7199, 1.099, 0.6367, 0.9754, 0.6367, 0.9754, 0.6367, 1.099, 0.6367, 1.111, 0.5028, 0.9921, 0.5028, 0.9921, 0.5028, 1.111, 0.5028, 1.099, 0.3688, 0.9754, 0.3688, 0.9754, 0.3688, 1.099, 0.3688, 1.081, 0.2856, 0.9519, 0.2856, 0.9519, 0.5477, 1.081, 0.4842, 1.059, 0.4337, 0.9241, 0.5004, 0.9241, 0.5004, 1.059, 0.4337, 1.035, 0.3754, 0.8922, 0.4458, 0.8922, 0.3154, 1.035, 0.3154, 1.017, 0.3988, 0.8686, 0.3988, 0.8686, 0.3988, 1.017, 0.3988, 1.01, 0.5028, 0.8594, 0.5028, 0.009862, 0.5028, 0.1688, 0.5028, 0.1735, 0.6067, 0.01691, 0.6067, 0.01691, 0.6067, 0.1735, 0.6067, 0.1857, 0.6901, 0.03496, 0.6901, 0.03496, 0.3754, 0.1857, 0.3242, 0.2022, 0.3852, 0.05938, 0.4337, 0.05938, 0.4337, 0.2022, 0.3852, 0.2165, 0.4381, 0.08059, 0.4842, 0.08059, 0.7199, 0.2165, 0.7199, 0.2286, 0.6367, 0.09857, 0.6367, 0.09857, 0.6367, 0.2286, 0.6367, 0.2372, 0.5028, 0.1113, 0.5028, 0.1113, 0.5028, 0.2372, 0.5028, 0.2286, 0.3688, 0.09857, 0.3688, 0.09857, 0.3688, 0.2286, 0.3688, 0.2165, 0.2856, 0.08059, 0.2856, 0.08059, 0.4842, 0.2165, 0.4381, 0.2022, 0.3852, 0.05938, 0.4337, 0.05938, 0.4337, 0.2022, 0.3852, 0.1857, 0.3242, 0.03496, 0.3754, 0.03496, 0.3154, 0.1857, 0.3154, 0.1735, 0.3988, 0.01691, 0.3988, 0.01691, 0.3988, 0.1735, 0.3988, 0.1688, 0.5028, 0.009862, 0.5028, 0.1688, 0.5028, 0.3333, 0.5028, 0.3357, 0.6067, 0.1735, 0.6067, 0.1735, 0.6067, 0.3357, 0.6067, 0.3418, 0.6901, 0.1857, 0.6901, 0.1857, 0.3242, 0.3418, 0.2931, 0.3501, 0.3558, 0.2022, 0.3852, 0.2022, 0.3852, 0.3501, 0.3558, 0.3572, 0.4101, 0.2165, 0.4381, 0.2165, 0.7199, 0.3572, 0.7199, 0.3633, 0.6367, 0.2286, 0.6367, 0.2286, 0.6367, 0.3633, 0.6367, 0.3676, 0.5028, 0.2372, 0.5028, 0.2372, 0.5028, 0.3676, 0.5028, 0.3633, 0.3688, 0.2286, 0.3688, 0.2286, 0.3688, 0.3633, 0.3688, 0.3572, 0.2856, 0.2165, 0.2856, 0.2165, 0.4381, 0.3572, 0.4101, 0.3501, 0.3558, 0.2022, 0.3852, 0.2022, 0.3852, 0.3501, 0.3558, 0.3418, 0.2931, 0.1857, 0.3242, 0.1857, 0.3154, 0.3418, 0.3154, 0.3357, 0.3988, 0.1735, 0.3988, 0.1735, 0.3988, 0.3357, 0.3988, 0.3333, 0.5028, 0.1688, 0.5028, 0.3333, 0.5028, 0.5008, 0.5028, 0.5007, 0.6067, 0.3357, 0.6067, 0.3357, 0.6067, 0.5007, 0.6067, 0.5007, 0.6901, 0.3418, 0.6901, 0.3418, 0.2931, 0.5007, 0.2827, 0.5005, 0.346, 0.3501, 0.3558, 0.3501, 0.3558, 0.5005, 0.346, 0.5004, 0.4007, 0.3572, 0.4101, 0.3572, 0.7199, 0.5004, 0.7199, 0.5003, 0.6367, 0.3633, 0.6367, 0.3633, 0.6367, 0.5003, 0.6367, 0.5003, 0.5028, 0.3676, 0.5028, 0.3676, 0.5028, 0.5003, 0.5028, 0.5003, 0.3688, 0.3633, 0.3688, 0.3633, 0.3688, 0.5003, 0.3688, 0.5004, 0.2856, 0.3572, 0.2856, 0.3572, 0.4101, 0.5004, 0.4007, 0.5005, 0.346, 0.3501, 0.3558, 0.3501, 0.3558, 0.5005, 0.346, 0.5007, 0.2827, 0.3418, 0.2931, 0.3418, 0.3154, 0.5007, 0.3154, 0.5007, 0.3988, 0.3357, 0.3988, 0.3357, 0.3988, 0.5007, 0.3988, 0.5008, 0.5028, 0.3333, 0.5028, 0.5008, 0.5028, 0.6682, 0.5028, 0.6658, 0.6067, 0.5007, 0.6067, 0.5007, 0.6067, 0.6658, 0.6067, 0.6595, 0.6901, 0.5007, 0.6901, 0.5007, 0.2827, 0.6595, 0.2931, 0.651, 0.3558, 0.5005, 0.346, 0.5005, 0.346, 0.651, 0.3558, 0.6436, 0.4101, 0.5004, 0.4007, 0.5004, 0.7199, 0.6436, 0.7199, 0.6373, 0.6367, 0.5003, 0.6367, 0.5003, 0.6367, 0.6373, 0.6367, 0.6329, 0.5028, 0.5003, 0.5028, 0.5003, 0.5028, 0.6329, 0.5028, 0.6373, 0.3688, 0.5003, 0.3688, 0.5003, 0.3688, 0.6373, 0.3688, 0.6436, 0.2856, 0.5004, 0.2856, 0.5004, 0.4007, 0.6436, 0.4101, 0.651, 0.3558, 0.5005, 0.346, 0.5005, 0.346, 0.651, 0.3558, 0.6595, 0.2931, 0.5007, 0.2827, 0.5007, 0.3154, 0.6595, 0.3154, 0.6658, 0.3988, 0.5007, 0.3988, 0.5007, 0.3988, 0.6658, 0.3988, 0.6682, 0.5028, 0.5008, 0.5028, 0.6682, 0.5028, 0.8328, 0.5028, 0.828, 0.6067, 0.6658, 0.6067, 0.6658, 0.6067, 0.828, 0.6067, 0.8156, 0.6901, 0.6595, 0.6901, 0.6595, 0.2931, 0.8156, 0.3242, 0.7989, 0.3853, 0.651, 0.3558, 0.651, 0.3558, 0.7989, 0.3853, 0.7843, 0.4381, 0.6436, 0.4101, 0.6436, 0.7199, 0.7843, 0.7199, 0.772, 0.6367, 0.6373, 0.6367, 0.6373, 0.6367, 0.772, 0.6367, 0.7633, 0.5028, 0.6329, 0.5028, 0.6329, 0.5028, 0.7633, 0.5028, 0.772, 0.3688, 0.6373, 0.3688, 0.6373, 0.3688, 0.772, 0.3688, 0.7843, 0.2856, 0.6436, 0.2856, 0.6436, 0.4101, 0.7843, 0.4381, 0.7989, 0.3853, 0.651, 0.3558, 0.651, 0.3558, 0.7989, 0.3853, 0.8156, 0.3242, 0.6595, 0.2931, 0.6595, 0.3154, 0.8156, 0.3154, 0.828, 0.3988, 0.6658, 0.3988, 0.6658, 0.3988, 0.828, 0.3988, 0.8328, 0.5028, 0.6682, 0.5028, 0.8328, 0.5028, 0.9917, 0.5028, 0.9846, 0.6067, 0.828, 0.6067, 0.828, 0.6067, 0.9846, 0.6067, 0.9663, 0.6901, 0.8156, 0.6901, 0.8156, 0.3242, 0.9663, 0.3754, 0.9417, 0.4338, 0.7989, 0.3853, 0.7989, 0.3853, 0.9417, 0.4338, 0.9202, 0.4842, 0.7843, 0.4381, 0.7843, 0.7199, 0.9202, 0.7199, 0.902, 0.6367, 0.772, 0.6367, 0.772, 0.6367, 0.902, 0.6367, 0.8892, 0.5028, 0.7633, 0.5028, 0.7633, 0.5028, 0.8892, 0.5028, 0.902, 0.3688, 0.772, 0.3688, 0.772, 0.3688, 0.902, 0.3688, 0.9202, 0.2856, 0.7843, 0.2856, 0.7843, 0.4381, 0.9202, 0.4842, 0.9417, 0.4338, 0.7989, 0.3853, 0.7989, 0.3853, 0.9417, 0.4338, 0.9663, 0.3754, 0.8156, 0.3242, 0.8156, 0.3154, 0.9663, 0.3154, 0.9846, 0.3988, 0.828, 0.3988, 0.828, 0.3988, 0.9846, 0.3988, 0.9917, 0.5028, 0.8328, 0.5028, 0.9917, 0.5028, 1.142, 0.5028, 1.133, 0.6067, 0.9846, 0.6067, 0.9846, 0.6067, 1.133, 0.6067, 1.109, 0.6901, 0.9663, 0.6901, 0.9663, 0.3754, 1.109, 0.4458, 1.077, 0.5005, 0.9417, 0.4338, 0.9417, 0.4338, 1.077, 0.5005, 1.049, 0.5477, 0.9202, 0.4842, 0.9202, 0.7199, 1.049, 0.7199, 1.025, 0.6367, 0.902, 0.6367, 0.902, 0.6367, 1.025, 0.6367, 1.008, 0.5028, 0.8892, 0.5028, 0.8892, 0.5028, 1.008, 0.5028, 1.025, 0.3688, 0.902, 0.3688, 0.902, 0.3688, 1.025, 0.3688, 1.049, 0.2856, 0.9202, 0.2856, 0.9202, 0.4842, 1.049, 0.5477, 1.077, 0.5005, 0.9417, 0.4338, 0.9417, 0.4338, 1.077, 0.5005, 1.109, 0.4458, 0.9663, 0.3754, 0.9663, 0.3154, 1.109, 0.3154, 1.133, 0.3988, 0.9846, 0.3988, 0.9846, 0.3988, 1.133, 0.3988, 1.142, 0.5028, 0.9917, 0.5028, 0.1422, 0.5028, 0.2818, 0.5028, 0.2705, 0.6067, 0.1329, 0.6067, 0.1329, 0.6067, 0.2705, 0.6067, 0.2414, 0.6901, 0.1091, 0.6901, 0.1091, 0.4458, 0.2414, 0.5343, 0.2023, 0.5843, 0.07691, 0.5005, 0.07691, 0.5005, 0.2023, 0.5843, 0.1682, 0.6274, 0.0489, 0.5477, 0.0489, 0.7199, 0.1682, 0.7199, 0.1393, 0.6367, 0.02516, 0.6367, 0.02516, 0.6367, 0.1393, 0.6367, 0.119, 0.5028, 0.008461, 0.5028, 0.008461, 0.5028, 0.119, 0.5028, 0.1393, 0.3688, 0.02516, 0.3688, 0.02516, 0.3688, 0.1393, 0.3688, 0.1682, 0.2856, 0.0489, 0.2856, 0.0489, 0.5477, 0.1682, 0.6274, 0.2023, 0.5843, 0.07691, 0.5005, 0.07691, 0.5005, 0.2023, 0.5843, 0.2414, 0.5343, 0.1091, 0.4458, 0.1091, 0.3154, 0.2414, 0.3154, 0.2705, 0.3988, 0.1329, 0.3988, 0.1329, 0.3988, 0.2705, 0.3988, 0.2818, 0.5028, 0.1422, 0.5028, 0.2818, 0.5028, 0.408, 0.5028, 0.3948, 0.6067, 0.2705, 0.6067, 0.2705, 0.6067, 0.3948, 0.6067, 0.3611, 0.6901, 0.2414, 0.6901, 0.2414, 0.5343, 0.3611, 0.6392, 0.3156, 0.6837, 0.2023, 0.5843, 0.2023, 0.5843, 0.3156, 0.6837, 0.2761, 0.7221, 0.1682, 0.6274, 0.1682, 0.7199, 0.2761, 0.7199, 0.2426, 0.6367, 0.1393, 0.6367, 0.1393, 0.6367, 0.2426, 0.6367, 0.219, 0.5028, 0.119, 0.5028, 0.119, 0.5028, 0.219, 0.5028, 0.2426, 0.3688, 0.1393, 0.3688, 0.1393, 0.3688, 0.2426, 0.3688, 0.2761, 0.2856, 0.1682, 0.2856, 0.1682, 0.6274, 0.2761, 0.7221, 0.3156, 0.6837, 0.2023, 0.5843, 0.2023, 0.5843, 0.3156, 0.6837, 0.3611, 0.6392, 0.2414, 0.5343, 0.2414, 0.3154, 0.3611, 0.3154, 0.3948, 0.3988, 0.2705, 0.3988, 0.2705, 0.3988, 0.3948, 0.3988, 0.408, 0.5028, 0.2818, 0.5028, 0.5932, 0.5028, 0.7193, 0.5028, 0.7304, 0.6067, 0.6061, 0.6067, 0.6061, 0.6067, 0.7304, 0.6067, 0.7589, 0.6901, 0.6392, 0.6901, 0.3611, 0.6392, 0.466, 0.7589, 0.415, 0.7971, 0.3156, 0.6837, 0.3156, 0.6837, 0.415, 0.7971, 0.3707, 0.8299, 0.2761, 0.7221, 0.7221, 0.7199, 0.8299, 0.7199, 0.8578, 0.6367, 0.7546, 0.6367, 0.7546, 0.6367, 0.8578, 0.6367, 0.8779, 0.5028, 0.7779, 0.5028, 0.7779, 0.5028, 0.8779, 0.5028, 0.8578, 0.3688, 0.7546, 0.3688, 0.7546, 0.3688, 0.8578, 0.3688, 0.8299, 0.2856, 0.7221, 0.2856, 0.2761, 0.7221, 0.3707, 0.8299, 0.415, 0.7971, 0.3156, 0.6837, 0.3156, 0.6837, 0.415, 0.7971, 0.466, 0.7589, 0.3611, 0.6392, 0.6392, 0.3154, 0.7589, 0.3154, 0.7304, 0.3988, 0.6061, 0.3988, 0.6061, 0.3988, 0.7304, 0.3988, 0.7193, 0.5028, 0.5932, 0.5028, 0.7193, 0.5028, 0.8588, 0.5028, 0.8679, 0.6067, 0.7304, 0.6067, 0.7304, 0.6067, 0.8679, 0.6067, 0.8913, 0.6901, 0.7589, 0.6901, 0.466, 0.7589, 0.5544, 0.8913, 0.4987, 0.9225, 0.415, 0.7971, 0.415, 0.7971, 0.4987, 0.9225, 0.4504, 0.9493, 0.3707, 0.8299, 0.8299, 0.7199, 0.9493, 0.7199, 0.972, 0.6367, 0.8578, 0.6367, 0.8578, 0.6367, 0.972, 0.6367, 0.9884, 0.5028, 0.8779, 0.5028, 0.8779, 0.5028, 0.9884, 0.5028, 0.972, 0.3688, 0.8578, 0.3688, 0.8578, 0.3688, 0.972, 0.3688, 0.9493, 0.2856, 0.8299, 0.2856, 0.3707, 0.8299, 0.4504, 0.9493, 0.4987, 0.9225, 0.415, 0.7971, 0.415, 0.7971, 0.4987, 0.9225, 0.5544, 0.8913, 0.466, 0.7589, 0.7589, 0.3154, 0.8913, 0.3154, 0.8679, 0.3988, 0.7304, 0.3988, 0.7304, 0.3988, 0.8679, 0.3988, 0.8588, 0.5028, 0.7193, 0.5028, 0.8588, 0.5028, 1.009, 0.5028, 1.016, 0.6067, 0.8679, 0.6067, 0.8679, 0.6067, 1.016, 0.6067, 1.034, 0.6901, 0.8913, 0.6901, 0.5544, 0.8913, 0.6247, 1.034, 0.5653, 1.058, 0.4987, 0.9225, 0.4987, 0.9225, 0.5653, 1.058, 0.5138, 1.078, 0.4504, 0.9493, 0.9493, 0.7199, 1.078, 0.7199, 1.095, 0.6367, 0.972, 0.6367, 0.972, 0.6367, 1.095, 0.6367, 1.108, 0.5028, 0.9884, 0.5028, 0.9884, 0.5028, 1.108, 0.5028, 1.095, 0.3688, 0.972, 0.3688, 0.972, 0.3688, 1.095, 0.3688, 1.078, 0.2856, 0.9493, 0.2856, 0.4504, 0.9493, 0.5138, 1.078, 0.5653, 1.058, 0.4987, 0.9225, 0.4987, 0.9225, 0.5653, 1.058, 0.6247, 1.034, 0.5544, 0.8913, 0.8913, 0.3154, 1.034, 0.3154, 1.016, 0.3988, 0.8679, 0.3988, 0.8679, 0.3988, 1.016, 0.3988, 1.009, 0.5028, 0.8588, 0.5028, 0.009333, 0.5028, 0.1683, 0.5028, 0.1729, 0.6067, 0.01624, 0.6067, 0.01624, 0.6067, 0.1729, 0.6067, 0.1847, 0.6901, 0.03402, 0.6901, 0.6247, 0.03402, 0.6759, 0.1847, 0.6137, 0.2005, 0.5653, 0.05772, 0.5653, 0.05772, 0.6137, 0.2005, 0.5599, 0.2138, 0.5138, 0.07795, 0.07795, 0.7199, 0.2138, 0.7199, 0.2252, 0.6367, 0.09516, 0.6367, 0.09516, 0.6367, 0.2252, 0.6367, 0.2336, 0.5028, 0.1077, 0.5028, 0.1077, 0.5028, 0.2336, 0.5028, 0.2252, 0.3688, 0.09516, 0.3688, 0.09516, 0.3688, 0.2252, 0.3688, 0.2138, 0.2856, 0.07795, 0.2856, 0.5138, 0.07795, 0.5599, 0.2138, 0.6137, 0.2005, 0.5653, 0.05772, 0.5653, 0.05772, 0.6137, 0.2005, 0.6759, 0.1847, 0.6247, 0.03402, 0.03402, 0.3154, 0.1847, 0.3154, 0.1729, 0.3988, 0.01624, 0.3988, 0.01624, 0.3988, 0.1729, 0.3988, 0.1683, 0.5028, 0.009333, 0.5028, 0.1683, 0.5028, 0.3329, 0.5028, 0.3351, 0.6067, 0.1729, 0.6067, 0.1729, 0.6067, 0.3351, 0.6067, 0.3408, 0.6901, 0.1847, 0.6901, 0.6759, 0.1847, 0.7069, 0.3408, 0.6431, 0.3483, 0.6137, 0.2005, 0.6137, 0.2005, 0.6431, 0.3483, 0.5879, 0.3546, 0.5599, 0.2138, 0.2138, 0.7199, 0.3546, 0.7199, 0.3599, 0.6367, 0.2252, 0.6367, 0.2252, 0.6367, 0.3599, 0.6367, 0.364, 0.5028, 0.2336, 0.5028, 0.2336, 0.5028, 0.364, 0.5028, 0.3599, 0.3688, 0.2252, 0.3688, 0.2252, 0.3688, 0.3599, 0.3688, 0.3546, 0.2856, 0.2138, 0.2856, 0.5599, 0.2138, 0.5879, 0.3546, 0.6431, 0.3483, 0.6137, 0.2005, 0.6137, 0.2005, 0.6431, 0.3483, 0.7069, 0.3408, 0.6759, 0.1847, 0.1847, 0.3154, 0.3408, 0.3155, 0.3351, 0.3988, 0.1729, 0.3988, 0.1729, 0.3988, 0.3351, 0.3988, 0.3329, 0.5028, 0.1683, 0.5028, 0.3329, 0.5028, 0.5004, 0.5028, 0.5002, 0.6067, 0.3351, 0.6067, 0.3351, 0.6067, 0.5002, 0.6067, 0.4996, 0.6901, 0.3408, 0.6901, 0.7069, 0.3408, 0.7172, 0.4996, 0.6529, 0.4988, 0.6431, 0.3483, 0.6431, 0.3483, 0.6529, 0.4988, 0.5973, 0.4977, 0.5879, 0.3546, 0.3546, 0.7199, 0.4977, 0.7199, 0.4969, 0.6367, 0.3599, 0.6367, 0.3599, 0.6367, 0.4969, 0.6367, 0.4966, 0.5028, 0.364, 0.5028, 0.364, 0.5028, 0.4966, 0.5028, 0.4969, 0.3688, 0.3599, 0.3688, 0.3599, 0.3688, 0.4969, 0.3688, 0.4977, 0.2856, 0.3546, 0.2856, 0.5879, 0.3546, 0.5973, 0.4977, 0.6529, 0.4988, 0.6431, 0.3483, 0.6431, 0.3483, 0.6529, 0.4988, 0.7172, 0.4996, 0.7069, 0.3408, 0.3408, 0.3155, 0.4996, 0.3155, 0.5002, 0.3988, 0.3351, 0.3988, 0.3351, 0.3988, 0.5002, 0.3988, 0.5004, 0.5028, 0.3329, 0.5028])
me_torus.use_remesh_preserve_volume = False
me_torus.use_remesh_preserve_attributes = False
me_torus.use_mirror_vertex_groups = False
me_torus.update()

# ---- objects
ob_torus = bpy.data.objects.new('Torus', me_torus)
ob_lamp = bpy.data.objects.new('Lamp', light_lamp)
ob_camera = bpy.data.objects.new('Camera', cam_camera)

# ---- transforms, parenting, visibility, modifiers, constraints
ob_torus.location = (0.001402, -2.098e-05, 0.005524)
ob_torus.rotation_euler = (-0.0, 1.571, 0.0)
ob_torus.lineart.crease_threshold = 0.0
ob_lamp.location = (4.076, 1.005, 5.904)
ob_lamp.rotation_euler = (0.6503, 0.05522, 1.866)
ob_lamp.lock_rotations_4d = False
ob_lamp.empty_display_type = 'ARROWS'
ob_lamp.color = (0.0, 0.0, 0.0, 0.0)
ob_lamp.lineart.crease_threshold = 0.0
ob_camera.location = (7.481, -6.508, 5.344)
ob_camera.rotation_euler = (1.109, 0.0, 0.8149)
ob_camera.lock_rotations_4d = False
ob_camera.empty_display_type = 'ARROWS'
ob_camera.color = (0.0, 0.0, 0.0, 0.0)
ob_camera.display_type = 'WIRE'
ob_camera.lineart.crease_threshold = 0.0

# ---- collection membership
col_collection_1.objects.link(ob_torus)
col_collection_1.objects.link(ob_lamp)
col_collection_1.objects.link(ob_camera)

# ---- scene / render settings (as saved in the file)
scene.camera = ob_camera
scene.frame_start = 1; scene.frame_end = 250; scene.frame_set(1)
scene.render.engine = 'BLENDER_EEVEE_NEXT'
scene.render.resolution_percentage = 50
scene.render.dither_intensity = 0.0
scene.cycles.use_denoising = False
scene.cycles.samples = 128
scene.cycles.sampling_pattern = 'TABULATED_SOBOL'
scene.cycles.light_sampling_threshold = 0.0
scene.cycles.use_adaptive_sampling = False
scene.cycles.use_light_tree = False
scene.cycles.blur_glossy = 0.0
scene.cycles.sample_clamp_indirect = 0.0
scene.view_settings.view_transform = 'Standard'
bpy.context.view_layer.update()
